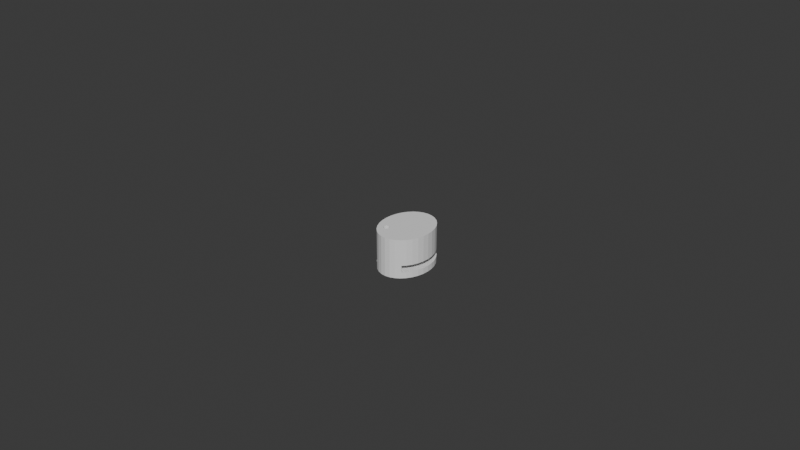 # Source: blend.blend  (saved by Blender 5.0.119; exported with 4.5.12 LTS)
import bpy
from mathutils import Matrix  # noqa: F401  (used for matrix-valued properties, if any)

bpy.ops.wm.read_factory_settings(use_empty=True)
scene = bpy.context.scene
scene.name = 'Scene'

# ---- collections
col_x = bpy.data.collections.new('サンプル'); scene.collection.children.link(col_x)
col_x.hide_render = True
col_sub = bpy.data.collections.new('sub'); scene.collection.children.link(col_sub)
col_sub.hide_render = True

# ---- world
world_world = bpy.data.worlds.new('World'); scene.world = world_world
world_world.use_nodes = True; world_world.node_tree.nodes.clear()
_N = world_world.node_tree.nodes; _L = world_world.node_tree.links
n0 = _N.new('ShaderNodeOutputWorld'); n0.name = 'World Output'; n0.location = (200, 100)
n1 = _N.new('ShaderNodeBackground'); n1.name = 'Background'; n1.location = (-200, 100)
n1.inputs[0].default_value = (0.05088, 0.05088, 0.05088, 1.0)
_L.new(n1.outputs[0], n0.inputs[0])
n0.is_active_output = True
world_world.color = (0.05088, 0.05088, 0.05088)
world_world.sun_shadow_jitter_overblur = 0.0

# ---- meshes
me_cube_003 = bpy.data.meshes.new('Cube.003')
me_cube_003.from_pydata([(-1.0, -1.0, -1.0), (-1.0, -1.0, 1.0), (-1.0, 1.0, -1.0), (-1.0, 1.0, 1.0), (1.0, -1.0, -1.0), (1.0, -1.0, 1.0), (1.0, 1.0, -1.0), (1.0, 1.0, 1.0)], [], [(0, 1, 3, 2), (2, 3, 7, 6), (6, 7, 5, 4), (4, 5, 1, 0), (2, 6, 4, 0), (7, 3, 1, 5)])
_uv = me_cube_003.uv_layers.new(name='UVMap')
_uv.uv.foreach_set('vector', [0.375, 0.0, 0.625, 0.0, 0.625, 0.25, 0.375, 0.25, 0.375, 0.25, 0.625, 0.25, 0.625, 0.5, 0.375, 0.5, 0.375, 0.5, 0.625, 0.5, 0.625, 0.75, 0.375, 0.75, 0.375, 0.75, 0.625, 0.75, 0.625, 1.0, 0.375, 1.0, 0.125, 0.5, 0.375, 0.5, 0.375, 0.75, 0.125, 0.75, 0.625, 0.5, 0.875, 0.5, 0.875, 0.75, 0.625, 0.75])
me_cube_003.update()
me_cylinder_007 = bpy.data.meshes.new('Cylinder.007')
me_cylinder_007.from_pydata([(0.0, 1.0, -1.0), (0.0, 1.0, 1.0), (0.1951, 0.9808, -1.0), (0.1951, 0.9808, 1.0), (0.3827, 0.9239, -1.0), (0.3827, 0.9239, 1.0), (0.5556, 0.8315, -1.0), (0.5556, 0.8315, 1.0), (0.7071, 0.7071, -1.0), (0.7071, 0.7071, 1.0), (0.8315, 0.5556, -1.0), (0.8315, 0.5556, 1.0), (0.9239, 0.3827, -1.0), (0.9239, 0.3827, 1.0), (0.9808, 0.1951, -1.0), (0.9808, 0.1951, 1.0), (1.0, 0.0, -1.0), (1.0, 0.0, 1.0), (0.9808, -0.1951, -1.0), (0.9808, -0.1951, 1.0), (0.9239, -0.3827, -1.0), (0.9239, -0.3827, 1.0), (0.8315, -0.5556, -1.0), (0.8315, -0.5556, 1.0), (0.7071, -0.7071, -1.0), (0.7071, -0.7071, 1.0), (0.5556, -0.8315, -1.0), (0.5556, -0.8315, 1.0), (0.3827, -0.9239, -1.0), (0.3827, -0.9239, 1.0), (0.1951, -0.9808, -1.0), (0.1951, -0.9808, 1.0), (0.0, -1.0, -1.0), (0.0, -1.0, 1.0), (-0.1951, -0.9808, -1.0), (-0.1951, -0.9808, 1.0), (-0.3827, -0.9239, -1.0), (-0.3827, -0.9239, 1.0), (-0.5556, -0.8315, -1.0), (-0.5556, -0.8315, 1.0), (-0.7071, -0.7071, -1.0), (-0.7071, -0.7071, 1.0), (-0.8315, -0.5556, -1.0), (-0.8315, -0.5556, 1.0), (-0.9239, -0.3827, -1.0), (-0.9239, -0.3827, 1.0), (-0.9808, -0.1951, -1.0), (-0.9808, -0.1951, 1.0), (-1.0, 0.0, -1.0), (-1.0, 0.0, 1.0), (-0.9808, 0.1951, -1.0), (-0.9808, 0.1951, 1.0), (-0.9239, 0.3827, -1.0), (-0.9239, 0.3827, 1.0), (-0.8315, 0.5556, -1.0), (-0.8315, 0.5556, 1.0), (-0.7071, 0.7071, -1.0), (-0.7071, 0.7071, 1.0), (-0.5556, 0.8315, -1.0), (-0.5556, 0.8315, 1.0), (-0.3827, 0.9239, -1.0), (-0.3827, 0.9239, 1.0), (-0.1951, 0.9808, -1.0), (-0.1951, 0.9808, 1.0)], [], [(0, 1, 3, 2), (2, 3, 5, 4), (4, 5, 7, 6), (6, 7, 9, 8), (8, 9, 11, 10), (10, 11, 13, 12), (12, 13, 15, 14), (14, 15, 17, 16), (16, 17, 19, 18), (18, 19, 21, 20), (20, 21, 23, 22), (22, 23, 25, 24), (24, 25, 27, 26), (26, 27, 29, 28), (28, 29, 31, 30), (30, 31, 33, 32), (32, 33, 35, 34), (34, 35, 37, 36), (36, 37, 39, 38), (38, 39, 41, 40), (40, 41, 43, 42), (42, 43, 45, 44), (44, 45, 47, 46), (46, 47, 49, 48), (48, 49, 51, 50), (50, 51, 53, 52), (52, 53, 55, 54), (54, 55, 57, 56), (56, 57, 59, 58), (58, 59, 61, 60), (3, 1, 63, 61, 59, 57, 55, 53, 51, 49, 47, 45, 43, 41, 39, 37, 35, 33, 31, 29, 27, 25, 23, 21, 19, 17, 15, 13, 11, 9, 7, 5), (60, 61, 63, 62), (62, 63, 1, 0), (0, 2, 4, 6, 8, 10, 12, 14, 16, 18, 20, 22, 24, 26, 28, 30, 32, 34, 36, 38, 40, 42, 44, 46, 48, 50, 52, 54, 56, 58, 60, 62)])
_uv = me_cylinder_007.uv_layers.new(name='UVMap')
_uv.uv.foreach_set('vector', [1.0, 0.5, 1.0, 1.0, 0.9688, 1.0, 0.9688, 0.5, 0.9688, 0.5, 0.9688, 1.0, 0.9375, 1.0, 0.9375, 0.5, 0.9375, 0.5, 0.9375, 1.0, 0.9062, 1.0, 0.9062, 0.5, 0.9062, 0.5, 0.9062, 1.0, 0.875, 1.0, 0.875, 0.5, 0.875, 0.5, 0.875, 1.0, 0.8438, 1.0, 0.8438, 0.5, 0.8438, 0.5, 0.8438, 1.0, 0.8125, 1.0, 0.8125, 0.5, 0.8125, 0.5, 0.8125, 1.0, 0.7812, 1.0, 0.7812, 0.5, 0.7812, 0.5, 0.7812, 1.0, 0.75, 1.0, 0.75, 0.5, 0.75, 0.5, 0.75, 1.0, 0.7188, 1.0, 0.7188, 0.5, 0.7188, 0.5, 0.7188, 1.0, 0.6875, 1.0, 0.6875, 0.5, 0.6875, 0.5, 0.6875, 1.0, 0.6562, 1.0, 0.6562, 0.5, 0.6562, 0.5, 0.6562, 1.0, 0.625, 1.0, 0.625, 0.5, 0.625, 0.5, 0.625, 1.0, 0.5938, 1.0, 0.5938, 0.5, 0.5938, 0.5, 0.5938, 1.0, 0.5625, 1.0, 0.5625, 0.5, 0.5625, 0.5, 0.5625, 1.0, 0.5312, 1.0, 0.5312, 0.5, 0.5312, 0.5, 0.5312, 1.0, 0.5, 1.0, 0.5, 0.5, 0.5, 0.5, 0.5, 1.0, 0.4688, 1.0, 0.4688, 0.5, 0.4688, 0.5, 0.4688, 1.0, 0.4375, 1.0, 0.4375, 0.5, 0.4375, 0.5, 0.4375, 1.0, 0.4062, 1.0, 0.4062, 0.5, 0.4062, 0.5, 0.4062, 1.0, 0.375, 1.0, 0.375, 0.5, 0.375, 0.5, 0.375, 1.0, 0.3438, 1.0, 0.3438, 0.5, 0.3438, 0.5, 0.3438, 1.0, 0.3125, 1.0, 0.3125, 0.5, 0.3125, 0.5, 0.3125, 1.0, 0.2812, 1.0, 0.2812, 0.5, 0.2812, 0.5, 0.2812, 1.0, 0.25, 1.0, 0.25, 0.5, 0.25, 0.5, 0.25, 1.0, 0.2188, 1.0, 0.2188, 0.5, 0.2188, 0.5, 0.2188, 1.0, 0.1875, 1.0, 0.1875, 0.5, 0.1875, 0.5, 0.1875, 1.0, 0.1562, 1.0, 0.1562, 0.5, 0.1562, 0.5, 0.1562, 1.0, 0.125, 1.0, 0.125, 0.5, 0.125, 0.5, 0.125, 1.0, 0.09375, 1.0, 0.09375, 0.5, 0.09375, 0.5, 0.09375, 1.0, 0.0625, 1.0, 0.0625, 0.5, 0.2968, 0.4854, 0.25, 0.49, 0.2032, 0.4854, 0.1582, 0.4717, 0.1167, 0.4496, 0.08029, 0.4197, 0.05045, 0.3833, 0.02827, 0.3418, 0.01461, 0.2968, 0.01, 0.25, 0.01461, 0.2032, 0.02827, 0.1582, 0.05045, 0.1167, 0.08029, 0.08029, 0.1167, 0.05045, 0.1582, 0.02827, 0.2032, 0.01461, 0.25, 0.01, 0.2968, 0.01461, 0.3418, 0.02827, 0.3833, 0.05045, 0.4197, 0.08029, 0.4496, 0.1167, 0.4717, 0.1582, 0.4854, 0.2032, 0.49, 0.25, 0.4854, 0.2968, 0.4717, 0.3418, 0.4496, 0.3833, 0.4197, 0.4197, 0.3833, 0.4496, 0.3418, 0.4717, 0.0625, 0.5, 0.0625, 1.0, 0.03125, 1.0, 0.03125, 0.5, 0.03125, 0.5, 0.03125, 1.0, 0.0, 1.0, 0.0, 0.5, 0.75, 0.49, 0.7968, 0.4854, 0.8418, 0.4717, 0.8833, 0.4496, 0.9197, 0.4197, 0.9496, 0.3833, 0.9717, 0.3418, 0.9854, 0.2968, 0.99, 0.25, 0.9854, 0.2032, 0.9717, 0.1582, 0.9496, 0.1167, 0.9197, 0.08029, 0.8833, 0.05045, 0.8418, 0.02827, 0.7968, 0.01461, 0.75, 0.01, 0.7032, 0.01461, 0.6582, 0.02827, 0.6167, 0.05045, 0.5803, 0.08029, 0.5504, 0.1167, 0.5283, 0.1582, 0.5146, 0.2032, 0.51, 0.25, 0.5146, 0.2968, 0.5283, 0.3418, 0.5504, 0.3833, 0.5803, 0.4197, 0.6167, 0.4496, 0.6582, 0.4717, 0.7032, 0.4854])
me_cylinder_007.update()
me_cube_001 = bpy.data.meshes.new('Cube.001')
me_cube_001.from_pydata([(-1.0, -1.0, -1.0), (-1.0, -1.0, 1.0), (-1.0, 1.0, -1.0), (-1.0, 1.0, 1.0), (1.0, -1.0, -1.0), (1.0, -1.0, 1.0), (1.0, 1.0, -1.0), (1.0, 1.0, 1.0)], [], [(0, 1, 3, 2), (2, 3, 7, 6), (6, 7, 5, 4), (4, 5, 1, 0), (2, 6, 4, 0), (7, 3, 1, 5)])
_uv = me_cube_001.uv_layers.new(name='UVMap')
_uv.uv.foreach_set('vector', [0.375, 0.0, 0.625, 0.0, 0.625, 0.25, 0.375, 0.25, 0.375, 0.25, 0.625, 0.25, 0.625, 0.5, 0.375, 0.5, 0.375, 0.5, 0.625, 0.5, 0.625, 0.75, 0.375, 0.75, 0.375, 0.75, 0.625, 0.75, 0.625, 1.0, 0.375, 1.0, 0.125, 0.5, 0.375, 0.5, 0.375, 0.75, 0.125, 0.75, 0.625, 0.5, 0.875, 0.5, 0.875, 0.75, 0.625, 0.75])
me_cube_001.update()
me_cylinder = bpy.data.meshes.new('Cylinder')
me_cylinder.from_pydata([(0.0, 0.003175, -0.0011), (0.0, 0.003175, 0.0011), (0.00275, 0.001588, -0.0011), (0.00275, 0.001588, 0.0011), (0.00275, -0.001588, -0.0011), (0.00275, -0.001588, 0.0011), (0.0, -0.003175, -0.0011), (0.0, -0.003175, 0.0011), (-0.00275, -0.001588, -0.0011), (-0.00275, -0.001588, 0.0011), (-0.00275, 0.001588, -0.0011), (-0.00275, 0.001588, 0.0011)], [], [(0, 1, 3, 2), (2, 3, 5, 4), (4, 5, 7, 6), (6, 7, 9, 8), (3, 1, 11, 9, 7, 5), (8, 9, 11, 10), (10, 11, 1, 0), (0, 2, 4, 6, 8, 10)])
_uv = me_cylinder.uv_layers.new(name='UVMap')
_uv.uv.foreach_set('vector', [1.0, 0.5, 1.0, 1.0, 0.8333, 1.0, 0.8333, 0.5, 0.8333, 0.5, 0.8333, 1.0, 0.6667, 1.0, 0.6667, 0.5, 0.6667, 0.5, 0.6667, 1.0, 0.5, 1.0, 0.5, 0.5, 0.5, 0.5, 0.5, 1.0, 0.3333, 1.0, 0.3333, 0.5, 0.4578, 0.37, 0.25, 0.49, 0.04215, 0.37, 0.04215, 0.13, 0.25, 0.01, 0.4578, 0.13, 0.3333, 0.5, 0.3333, 1.0, 0.1667, 1.0, 0.1667, 0.5, 0.1667, 0.5, 0.1667, 1.0, -8.941e-08, 1.0, -8.941e-08, 0.5, 0.75, 0.49, 0.9578, 0.37, 0.9578, 0.13, 0.75, 0.01, 0.5422, 0.13, 0.5422, 0.37])
me_cylinder.update()
me_cylinder_001 = bpy.data.meshes.new('Cylinder.001')
me_cylinder_001.from_pydata([(0.0, 0.001375, -0.0025), (0.0, 0.001375, 0.0025), (0.0002682, 0.001349, -0.0025), (0.0002682, 0.001349, 0.0025), (0.0005262, 0.00127, -0.0025), (0.0005262, 0.00127, 0.0025), (0.0007639, 0.001143, -0.0025), (0.0007639, 0.001143, 0.0025), (0.0009723, 0.0009723, -0.0025), (0.0009723, 0.0009723, 0.0025), (0.001143, 0.0007639, -0.0025), (0.001143, 0.0007639, 0.0025), (0.00127, 0.0005262, -0.0025), (0.00127, 0.0005262, 0.0025), (0.001349, 0.0002682, -0.0025), (0.001349, 0.0002682, 0.0025), (0.001375, 0.0, -0.0025), (0.001375, 0.0, 0.0025), (0.001349, -0.0002682, -0.0025), (0.001349, -0.0002682, 0.0025), (0.00127, -0.0005262, -0.0025), (0.00127, -0.0005262, 0.0025), (0.001143, -0.0007639, -0.0025), (0.001143, -0.0007639, 0.0025), (0.0009723, -0.0009723, -0.0025), (0.0009723, -0.0009723, 0.0025), (0.0007639, -0.001143, -0.0025), (0.0007639, -0.001143, 0.0025), (0.0005262, -0.00127, -0.0025), (0.0005262, -0.00127, 0.0025), (0.0002682, -0.001349, -0.0025), (0.0002682, -0.001349, 0.0025), (0.0, -0.001375, -0.0025), (0.0, -0.001375, 0.0025), (-0.0002682, -0.001349, -0.0025), (-0.0002682, -0.001349, 0.0025), (-0.0005262, -0.00127, -0.0025), (-0.0005262, -0.00127, 0.0025), (-0.0007639, -0.001143, -0.0025), (-0.0007639, -0.001143, 0.0025), (-0.0009723, -0.0009723, -0.0025), (-0.0009723, -0.0009723, 0.0025), (-0.001143, -0.0007639, -0.0025), (-0.001143, -0.0007639, 0.0025), (-0.00127, -0.0005262, -0.0025), (-0.00127, -0.0005262, 0.0025), (-0.001349, -0.0002682, -0.0025), (-0.001349, -0.0002682, 0.0025), (-0.001375, 0.0, -0.0025), (-0.001375, 0.0, 0.0025), (-0.001349, 0.0002682, -0.0025), (-0.001349, 0.0002682, 0.0025), (-0.00127, 0.0005262, -0.0025), (-0.00127, 0.0005262, 0.0025), (-0.001143, 0.0007639, -0.0025), (-0.001143, 0.0007639, 0.0025), (-0.0009723, 0.0009723, -0.0025), (-0.0009723, 0.0009723, 0.0025), (-0.0007639, 0.001143, -0.0025), (-0.0007639, 0.001143, 0.0025), (-0.0005262, 0.00127, -0.0025), (-0.0005262, 0.00127, 0.0025), (-0.0002682, 0.001349, -0.0025), (-0.0002682, 0.001349, 0.0025)], [], [(0, 1, 3, 2), (2, 3, 5, 4), (4, 5, 7, 6), (6, 7, 9, 8), (8, 9, 11, 10), (10, 11, 13, 12), (12, 13, 15, 14), (14, 15, 17, 16), (16, 17, 19, 18), (18, 19, 21, 20), (20, 21, 23, 22), (22, 23, 25, 24), (24, 25, 27, 26), (26, 27, 29, 28), (28, 29, 31, 30), (30, 31, 33, 32), (32, 33, 35, 34), (34, 35, 37, 36), (36, 37, 39, 38), (38, 39, 41, 40), (40, 41, 43, 42), (42, 43, 45, 44), (44, 45, 47, 46), (46, 47, 49, 48), (48, 49, 51, 50), (50, 51, 53, 52), (52, 53, 55, 54), (54, 55, 57, 56), (56, 57, 59, 58), (58, 59, 61, 60), (3, 1, 63, 61, 59, 57, 55, 53, 51, 49, 47, 45, 43, 41, 39, 37, 35, 33, 31, 29, 27, 25, 23, 21, 19, 17, 15, 13, 11, 9, 7, 5), (60, 61, 63, 62), (62, 63, 1, 0), (0, 2, 4, 6, 8, 10, 12, 14, 16, 18, 20, 22, 24, 26, 28, 30, 32, 34, 36, 38, 40, 42, 44, 46, 48, 50, 52, 54, 56, 58, 60, 62)])
_uv = me_cylinder_001.uv_layers.new(name='UVMap')
_uv.uv.foreach_set('vector', [1.0, 0.5, 1.0, 1.0, 0.9688, 1.0, 0.9688, 0.5, 0.9688, 0.5, 0.9688, 1.0, 0.9375, 1.0, 0.9375, 0.5, 0.9375, 0.5, 0.9375, 1.0, 0.9062, 1.0, 0.9062, 0.5, 0.9062, 0.5, 0.9062, 1.0, 0.875, 1.0, 0.875, 0.5, 0.875, 0.5, 0.875, 1.0, 0.8438, 1.0, 0.8438, 0.5, 0.8438, 0.5, 0.8438, 1.0, 0.8125, 1.0, 0.8125, 0.5, 0.8125, 0.5, 0.8125, 1.0, 0.7812, 1.0, 0.7812, 0.5, 0.7812, 0.5, 0.7812, 1.0, 0.75, 1.0, 0.75, 0.5, 0.75, 0.5, 0.75, 1.0, 0.7188, 1.0, 0.7188, 0.5, 0.7188, 0.5, 0.7188, 1.0, 0.6875, 1.0, 0.6875, 0.5, 0.6875, 0.5, 0.6875, 1.0, 0.6562, 1.0, 0.6562, 0.5, 0.6562, 0.5, 0.6562, 1.0, 0.625, 1.0, 0.625, 0.5, 0.625, 0.5, 0.625, 1.0, 0.5938, 1.0, 0.5938, 0.5, 0.5938, 0.5, 0.5938, 1.0, 0.5625, 1.0, 0.5625, 0.5, 0.5625, 0.5, 0.5625, 1.0, 0.5312, 1.0, 0.5312, 0.5, 0.5312, 0.5, 0.5312, 1.0, 0.5, 1.0, 0.5, 0.5, 0.5, 0.5, 0.5, 1.0, 0.4688, 1.0, 0.4688, 0.5, 0.4688, 0.5, 0.4688, 1.0, 0.4375, 1.0, 0.4375, 0.5, 0.4375, 0.5, 0.4375, 1.0, 0.4062, 1.0, 0.4062, 0.5, 0.4062, 0.5, 0.4062, 1.0, 0.375, 1.0, 0.375, 0.5, 0.375, 0.5, 0.375, 1.0, 0.3438, 1.0, 0.3438, 0.5, 0.3438, 0.5, 0.3438, 1.0, 0.3125, 1.0, 0.3125, 0.5, 0.3125, 0.5, 0.3125, 1.0, 0.2812, 1.0, 0.2812, 0.5, 0.2812, 0.5, 0.2812, 1.0, 0.25, 1.0, 0.25, 0.5, 0.25, 0.5, 0.25, 1.0, 0.2188, 1.0, 0.2188, 0.5, 0.2188, 0.5, 0.2188, 1.0, 0.1875, 1.0, 0.1875, 0.5, 0.1875, 0.5, 0.1875, 1.0, 0.1562, 1.0, 0.1562, 0.5, 0.1562, 0.5, 0.1562, 1.0, 0.125, 1.0, 0.125, 0.5, 0.125, 0.5, 0.125, 1.0, 0.09375, 1.0, 0.09375, 0.5, 0.09375, 0.5, 0.09375, 1.0, 0.0625, 1.0, 0.0625, 0.5, 0.2968, 0.4854, 0.25, 0.49, 0.2032, 0.4854, 0.1582, 0.4717, 0.1167, 0.4496, 0.08029, 0.4197, 0.05045, 0.3833, 0.02827, 0.3418, 0.01461, 0.2968, 0.01, 0.25, 0.01461, 0.2032, 0.02827, 0.1582, 0.05045, 0.1167, 0.08029, 0.08029, 0.1167, 0.05045, 0.1582, 0.02827, 0.2032, 0.01461, 0.25, 0.01, 0.2968, 0.01461, 0.3418, 0.02827, 0.3833, 0.05045, 0.4197, 0.08029, 0.4496, 0.1167, 0.4717, 0.1582, 0.4854, 0.2032, 0.49, 0.25, 0.4854, 0.2968, 0.4717, 0.3418, 0.4496, 0.3833, 0.4197, 0.4197, 0.3833, 0.4496, 0.3418, 0.4717, 0.0625, 0.5, 0.0625, 1.0, 0.03125, 1.0, 0.03125, 0.5, 0.03125, 0.5, 0.03125, 1.0, 0.0, 1.0, 0.0, 0.5, 0.75, 0.49, 0.7968, 0.4854, 0.8418, 0.4717, 0.8833, 0.4496, 0.9197, 0.4197, 0.9496, 0.3833, 0.9717, 0.3418, 0.9854, 0.2968, 0.99, 0.25, 0.9854, 0.2032, 0.9717, 0.1582, 0.9496, 0.1167, 0.9197, 0.08029, 0.8833, 0.05045, 0.8418, 0.02827, 0.7968, 0.01461, 0.75, 0.01, 0.7032, 0.01461, 0.6582, 0.02827, 0.6167, 0.05045, 0.5803, 0.08029, 0.5504, 0.1167, 0.5283, 0.1582, 0.5146, 0.2032, 0.51, 0.25, 0.5146, 0.2968, 0.5283, 0.3418, 0.5504, 0.3833, 0.5803, 0.4197, 0.6167, 0.4496, 0.6582, 0.4717, 0.7032, 0.4854])
me_cylinder_001.update()
me_cylinder_002 = bpy.data.meshes.new('Cylinder.002')
me_cylinder_002.from_pydata([(0.0, 1.0, -1.0), (0.0, 1.0, 1.0), (0.1951, 0.9808, -1.0), (0.1951, 0.9808, 1.0), (0.3827, 0.9239, -1.0), (0.3827, 0.9239, 1.0), (0.5556, 0.8315, -1.0), (0.5556, 0.8315, 1.0), (0.7071, 0.7071, -1.0), (0.7071, 0.7071, 1.0), (0.8315, 0.5556, -1.0), (0.8315, 0.5556, 1.0), (0.9239, 0.3827, -1.0), (0.9239, 0.3827, 1.0), (0.9808, 0.1951, -1.0), (0.9808, 0.1951, 1.0), (1.0, 0.0, -1.0), (1.0, 0.0, 1.0), (0.9808, -0.1951, -1.0), (0.9808, -0.1951, 1.0), (0.9239, -0.3827, -1.0), (0.9239, -0.3827, 1.0), (0.8315, -0.5556, -1.0), (0.8315, -0.5556, 1.0), (0.7071, -0.7071, -1.0), (0.7071, -0.7071, 1.0), (0.5556, -0.8315, -1.0), (0.5556, -0.8315, 1.0), (0.3827, -0.9239, -1.0), (0.3827, -0.9239, 1.0), (0.1951, -0.9808, -1.0), (0.1951, -0.9808, 1.0), (0.0, -1.0, -1.0), (0.0, -1.0, 1.0), (-0.1951, -0.9808, -1.0), (-0.1951, -0.9808, 1.0), (-0.3827, -0.9239, -1.0), (-0.3827, -0.9239, 1.0), (-0.5556, -0.8315, -1.0), (-0.5556, -0.8315, 1.0), (-0.7071, -0.7071, -1.0), (-0.7071, -0.7071, 1.0), (-0.8315, -0.5556, -1.0), (-0.8315, -0.5556, 1.0), (-0.9239, -0.3827, -1.0), (-0.9239, -0.3827, 1.0), (-0.9808, -0.1951, -1.0), (-0.9808, -0.1951, 1.0), (-1.0, 0.0, -1.0), (-1.0, 0.0, 1.0), (-0.9808, 0.1951, -1.0), (-0.9808, 0.1951, 1.0), (-0.9239, 0.3827, -1.0), (-0.9239, 0.3827, 1.0), (-0.8315, 0.5556, -1.0), (-0.8315, 0.5556, 1.0), (-0.7071, 0.7071, -1.0), (-0.7071, 0.7071, 1.0), (-0.5556, 0.8315, -1.0), (-0.5556, 0.8315, 1.0), (-0.3827, 0.9239, -1.0), (-0.3827, 0.9239, 1.0), (-0.1951, 0.9808, -1.0), (-0.1951, 0.9808, 1.0)], [], [(0, 1, 3, 2), (2, 3, 5, 4), (4, 5, 7, 6), (6, 7, 9, 8), (8, 9, 11, 10), (10, 11, 13, 12), (12, 13, 15, 14), (14, 15, 17, 16), (16, 17, 19, 18), (18, 19, 21, 20), (20, 21, 23, 22), (22, 23, 25, 24), (24, 25, 27, 26), (26, 27, 29, 28), (28, 29, 31, 30), (30, 31, 33, 32), (32, 33, 35, 34), (34, 35, 37, 36), (36, 37, 39, 38), (38, 39, 41, 40), (40, 41, 43, 42), (42, 43, 45, 44), (44, 45, 47, 46), (46, 47, 49, 48), (48, 49, 51, 50), (50, 51, 53, 52), (52, 53, 55, 54), (54, 55, 57, 56), (56, 57, 59, 58), (58, 59, 61, 60), (3, 1, 63, 61, 59, 57, 55, 53, 51, 49, 47, 45, 43, 41, 39, 37, 35, 33, 31, 29, 27, 25, 23, 21, 19, 17, 15, 13, 11, 9, 7, 5), (60, 61, 63, 62), (62, 63, 1, 0), (0, 2, 4, 6, 8, 10, 12, 14, 16, 18, 20, 22, 24, 26, 28, 30, 32, 34, 36, 38, 40, 42, 44, 46, 48, 50, 52, 54, 56, 58, 60, 62)])
_uv = me_cylinder_002.uv_layers.new(name='UVMap')
_uv.uv.foreach_set('vector', [1.0, 0.5, 1.0, 1.0, 0.9688, 1.0, 0.9688, 0.5, 0.9688, 0.5, 0.9688, 1.0, 0.9375, 1.0, 0.9375, 0.5, 0.9375, 0.5, 0.9375, 1.0, 0.9062, 1.0, 0.9062, 0.5, 0.9062, 0.5, 0.9062, 1.0, 0.875, 1.0, 0.875, 0.5, 0.875, 0.5, 0.875, 1.0, 0.8438, 1.0, 0.8438, 0.5, 0.8438, 0.5, 0.8438, 1.0, 0.8125, 1.0, 0.8125, 0.5, 0.8125, 0.5, 0.8125, 1.0, 0.7812, 1.0, 0.7812, 0.5, 0.7812, 0.5, 0.7812, 1.0, 0.75, 1.0, 0.75, 0.5, 0.75, 0.5, 0.75, 1.0, 0.7188, 1.0, 0.7188, 0.5, 0.7188, 0.5, 0.7188, 1.0, 0.6875, 1.0, 0.6875, 0.5, 0.6875, 0.5, 0.6875, 1.0, 0.6562, 1.0, 0.6562, 0.5, 0.6562, 0.5, 0.6562, 1.0, 0.625, 1.0, 0.625, 0.5, 0.625, 0.5, 0.625, 1.0, 0.5938, 1.0, 0.5938, 0.5, 0.5938, 0.5, 0.5938, 1.0, 0.5625, 1.0, 0.5625, 0.5, 0.5625, 0.5, 0.5625, 1.0, 0.5312, 1.0, 0.5312, 0.5, 0.5312, 0.5, 0.5312, 1.0, 0.5, 1.0, 0.5, 0.5, 0.5, 0.5, 0.5, 1.0, 0.4688, 1.0, 0.4688, 0.5, 0.4688, 0.5, 0.4688, 1.0, 0.4375, 1.0, 0.4375, 0.5, 0.4375, 0.5, 0.4375, 1.0, 0.4062, 1.0, 0.4062, 0.5, 0.4062, 0.5, 0.4062, 1.0, 0.375, 1.0, 0.375, 0.5, 0.375, 0.5, 0.375, 1.0, 0.3438, 1.0, 0.3438, 0.5, 0.3438, 0.5, 0.3438, 1.0, 0.3125, 1.0, 0.3125, 0.5, 0.3125, 0.5, 0.3125, 1.0, 0.2812, 1.0, 0.2812, 0.5, 0.2812, 0.5, 0.2812, 1.0, 0.25, 1.0, 0.25, 0.5, 0.25, 0.5, 0.25, 1.0, 0.2188, 1.0, 0.2188, 0.5, 0.2188, 0.5, 0.2188, 1.0, 0.1875, 1.0, 0.1875, 0.5, 0.1875, 0.5, 0.1875, 1.0, 0.1562, 1.0, 0.1562, 0.5, 0.1562, 0.5, 0.1562, 1.0, 0.125, 1.0, 0.125, 0.5, 0.125, 0.5, 0.125, 1.0, 0.09375, 1.0, 0.09375, 0.5, 0.09375, 0.5, 0.09375, 1.0, 0.0625, 1.0, 0.0625, 0.5, 0.2968, 0.4854, 0.25, 0.49, 0.2032, 0.4854, 0.1582, 0.4717, 0.1167, 0.4496, 0.08029, 0.4197, 0.05045, 0.3833, 0.02827, 0.3418, 0.01461, 0.2968, 0.01, 0.25, 0.01461, 0.2032, 0.02827, 0.1582, 0.05045, 0.1167, 0.08029, 0.08029, 0.1167, 0.05045, 0.1582, 0.02827, 0.2032, 0.01461, 0.25, 0.01, 0.2968, 0.01461, 0.3418, 0.02827, 0.3833, 0.05045, 0.4197, 0.08029, 0.4496, 0.1167, 0.4717, 0.1582, 0.4854, 0.2032, 0.49, 0.25, 0.4854, 0.2968, 0.4717, 0.3418, 0.4496, 0.3833, 0.4197, 0.4197, 0.3833, 0.4496, 0.3418, 0.4717, 0.0625, 0.5, 0.0625, 1.0, 0.03125, 1.0, 0.03125, 0.5, 0.03125, 0.5, 0.03125, 1.0, 0.0, 1.0, 0.0, 0.5, 0.75, 0.49, 0.7968, 0.4854, 0.8418, 0.4717, 0.8833, 0.4496, 0.9197, 0.4197, 0.9496, 0.3833, 0.9717, 0.3418, 0.9854, 0.2968, 0.99, 0.25, 0.9854, 0.2032, 0.9717, 0.1582, 0.9496, 0.1167, 0.9197, 0.08029, 0.8833, 0.05045, 0.8418, 0.02827, 0.7968, 0.01461, 0.75, 0.01, 0.7032, 0.01461, 0.6582, 0.02827, 0.6167, 0.05045, 0.5803, 0.08029, 0.5504, 0.1167, 0.5283, 0.1582, 0.5146, 0.2032, 0.51, 0.25, 0.5146, 0.2968, 0.5283, 0.3418, 0.5504, 0.3833, 0.5803, 0.4197, 0.6167, 0.4496, 0.6582, 0.4717, 0.7032, 0.4854])
me_cylinder_002.update()
me_cube_002 = bpy.data.meshes.new('Cube.002')
me_cube_002.from_pydata([(-0.01, -0.01, -0.01), (-0.01, -0.01, 0.01), (-0.01, 0.01, -0.01), (-0.01, 0.01, 0.01), (0.01, -0.01, -0.01), (0.01, -0.01, 0.01), (0.01, 0.01, -0.01), (0.01, 0.01, 0.01)], [], [(0, 1, 3, 2), (2, 3, 7, 6), (6, 7, 5, 4), (4, 5, 1, 0), (2, 6, 4, 0), (7, 3, 1, 5)])
_uv = me_cube_002.uv_layers.new(name='UVMap')
_uv.uv.foreach_set('vector', [0.375, 0.0, 0.625, 0.0, 0.625, 0.25, 0.375, 0.25, 0.375, 0.25, 0.625, 0.25, 0.625, 0.5, 0.375, 0.5, 0.375, 0.5, 0.625, 0.5, 0.625, 0.75, 0.375, 0.75, 0.375, 0.75, 0.625, 0.75, 0.625, 1.0, 0.375, 1.0, 0.125, 0.5, 0.375, 0.5, 0.375, 0.75, 0.125, 0.75, 0.625, 0.5, 0.875, 0.5, 0.875, 0.75, 0.625, 0.75])
me_cube_002.update()
me_cylinder_011 = bpy.data.meshes.new('Cylinder.011')
me_cylinder_011.from_pydata([(0.0, 1.0, -1.0), (0.0, 1.0, 1.0), (0.1951, 0.9808, -1.0), (0.1951, 0.9808, 1.0), (0.3827, 0.9239, -1.0), (0.3827, 0.9239, 1.0), (0.5556, 0.8315, -1.0), (0.5556, 0.8315, 1.0), (0.7071, 0.7071, -1.0), (0.7071, 0.7071, 1.0), (0.8315, 0.5556, -1.0), (0.8315, 0.5556, 1.0), (0.9239, 0.3827, -1.0), (0.9239, 0.3827, 1.0), (0.9808, 0.1951, -1.0), (0.9808, 0.1951, 1.0), (1.0, 0.0, -1.0), (1.0, 0.0, 1.0), (0.9808, -0.1951, -1.0), (0.9808, -0.1951, 1.0), (0.9239, -0.3827, -1.0), (0.9239, -0.3827, 1.0), (0.8315, -0.5556, -1.0), (0.8315, -0.5556, 1.0), (0.7071, -0.7071, -1.0), (0.7071, -0.7071, 1.0), (0.5556, -0.8315, -1.0), (0.5556, -0.8315, 1.0), (0.3827, -0.9239, -1.0), (0.3827, -0.9239, 1.0), (0.1951, -0.9808, -1.0), (0.1951, -0.9808, 1.0), (0.0, -1.0, -1.0), (0.0, -1.0, 1.0), (-0.1951, -0.9808, -1.0), (-0.1951, -0.9808, 1.0), (-0.3827, -0.9239, -1.0), (-0.3827, -0.9239, 1.0), (-0.5556, -0.8315, -1.0), (-0.5556, -0.8315, 1.0), (-0.7071, -0.7071, -1.0), (-0.7071, -0.7071, 1.0), (-0.8315, -0.5556, -1.0), (-0.8315, -0.5556, 1.0), (-0.9239, -0.3827, -1.0), (-0.9239, -0.3827, 1.0), (-0.9808, -0.1951, -1.0), (-0.9808, -0.1951, 1.0), (-1.0, 0.0, -1.0), (-1.0, 0.0, 1.0), (-0.9808, 0.1951, -1.0), (-0.9808, 0.1951, 1.0), (-0.9239, 0.3827, -1.0), (-0.9239, 0.3827, 1.0), (-0.8315, 0.5556, -1.0), (-0.8315, 0.5556, 1.0), (-0.7071, 0.7071, -1.0), (-0.7071, 0.7071, 1.0), (-0.5556, 0.8315, -1.0), (-0.5556, 0.8315, 1.0), (-0.3827, 0.9239, -1.0), (-0.3827, 0.9239, 1.0), (-0.1951, 0.9808, -1.0), (-0.1951, 0.9808, 1.0)], [], [(0, 1, 3, 2), (2, 3, 5, 4), (4, 5, 7, 6), (6, 7, 9, 8), (8, 9, 11, 10), (10, 11, 13, 12), (12, 13, 15, 14), (14, 15, 17, 16), (16, 17, 19, 18), (18, 19, 21, 20), (20, 21, 23, 22), (22, 23, 25, 24), (24, 25, 27, 26), (26, 27, 29, 28), (28, 29, 31, 30), (30, 31, 33, 32), (32, 33, 35, 34), (34, 35, 37, 36), (36, 37, 39, 38), (38, 39, 41, 40), (40, 41, 43, 42), (42, 43, 45, 44), (44, 45, 47, 46), (46, 47, 49, 48), (48, 49, 51, 50), (50, 51, 53, 52), (52, 53, 55, 54), (54, 55, 57, 56), (56, 57, 59, 58), (58, 59, 61, 60), (3, 1, 63, 61, 59, 57, 55, 53, 51, 49, 47, 45, 43, 41, 39, 37, 35, 33, 31, 29, 27, 25, 23, 21, 19, 17, 15, 13, 11, 9, 7, 5), (60, 61, 63, 62), (62, 63, 1, 0), (0, 2, 4, 6, 8, 10, 12, 14, 16, 18, 20, 22, 24, 26, 28, 30, 32, 34, 36, 38, 40, 42, 44, 46, 48, 50, 52, 54, 56, 58, 60, 62)])
_uv = me_cylinder_011.uv_layers.new(name='UVMap')
_uv.uv.foreach_set('vector', [1.0, 0.5, 1.0, 1.0, 0.9688, 1.0, 0.9688, 0.5, 0.9688, 0.5, 0.9688, 1.0, 0.9375, 1.0, 0.9375, 0.5, 0.9375, 0.5, 0.9375, 1.0, 0.9062, 1.0, 0.9062, 0.5, 0.9062, 0.5, 0.9062, 1.0, 0.875, 1.0, 0.875, 0.5, 0.875, 0.5, 0.875, 1.0, 0.8438, 1.0, 0.8438, 0.5, 0.8438, 0.5, 0.8438, 1.0, 0.8125, 1.0, 0.8125, 0.5, 0.8125, 0.5, 0.8125, 1.0, 0.7812, 1.0, 0.7812, 0.5, 0.7812, 0.5, 0.7812, 1.0, 0.75, 1.0, 0.75, 0.5, 0.75, 0.5, 0.75, 1.0, 0.7188, 1.0, 0.7188, 0.5, 0.7188, 0.5, 0.7188, 1.0, 0.6875, 1.0, 0.6875, 0.5, 0.6875, 0.5, 0.6875, 1.0, 0.6562, 1.0, 0.6562, 0.5, 0.6562, 0.5, 0.6562, 1.0, 0.625, 1.0, 0.625, 0.5, 0.625, 0.5, 0.625, 1.0, 0.5938, 1.0, 0.5938, 0.5, 0.5938, 0.5, 0.5938, 1.0, 0.5625, 1.0, 0.5625, 0.5, 0.5625, 0.5, 0.5625, 1.0, 0.5312, 1.0, 0.5312, 0.5, 0.5312, 0.5, 0.5312, 1.0, 0.5, 1.0, 0.5, 0.5, 0.5, 0.5, 0.5, 1.0, 0.4688, 1.0, 0.4688, 0.5, 0.4688, 0.5, 0.4688, 1.0, 0.4375, 1.0, 0.4375, 0.5, 0.4375, 0.5, 0.4375, 1.0, 0.4062, 1.0, 0.4062, 0.5, 0.4062, 0.5, 0.4062, 1.0, 0.375, 1.0, 0.375, 0.5, 0.375, 0.5, 0.375, 1.0, 0.3438, 1.0, 0.3438, 0.5, 0.3438, 0.5, 0.3438, 1.0, 0.3125, 1.0, 0.3125, 0.5, 0.3125, 0.5, 0.3125, 1.0, 0.2812, 1.0, 0.2812, 0.5, 0.2812, 0.5, 0.2812, 1.0, 0.25, 1.0, 0.25, 0.5, 0.25, 0.5, 0.25, 1.0, 0.2188, 1.0, 0.2188, 0.5, 0.2188, 0.5, 0.2188, 1.0, 0.1875, 1.0, 0.1875, 0.5, 0.1875, 0.5, 0.1875, 1.0, 0.1562, 1.0, 0.1562, 0.5, 0.1562, 0.5, 0.1562, 1.0, 0.125, 1.0, 0.125, 0.5, 0.125, 0.5, 0.125, 1.0, 0.09375, 1.0, 0.09375, 0.5, 0.09375, 0.5, 0.09375, 1.0, 0.0625, 1.0, 0.0625, 0.5, 0.2968, 0.4854, 0.25, 0.49, 0.2032, 0.4854, 0.1582, 0.4717, 0.1167, 0.4496, 0.08029, 0.4197, 0.05045, 0.3833, 0.02827, 0.3418, 0.01461, 0.2968, 0.01, 0.25, 0.01461, 0.2032, 0.02827, 0.1582, 0.05045, 0.1167, 0.08029, 0.08029, 0.1167, 0.05045, 0.1582, 0.02827, 0.2032, 0.01461, 0.25, 0.01, 0.2968, 0.01461, 0.3418, 0.02827, 0.3833, 0.05045, 0.4197, 0.08029, 0.4496, 0.1167, 0.4717, 0.1582, 0.4854, 0.2032, 0.49, 0.25, 0.4854, 0.2968, 0.4717, 0.3418, 0.4496, 0.3833, 0.4197, 0.4197, 0.3833, 0.4496, 0.3418, 0.4717, 0.0625, 0.5, 0.0625, 1.0, 0.03125, 1.0, 0.03125, 0.5, 0.03125, 0.5, 0.03125, 1.0, 0.0, 1.0, 0.0, 0.5, 0.75, 0.49, 0.7968, 0.4854, 0.8418, 0.4717, 0.8833, 0.4496, 0.9197, 0.4197, 0.9496, 0.3833, 0.9717, 0.3418, 0.9854, 0.2968, 0.99, 0.25, 0.9854, 0.2032, 0.9717, 0.1582, 0.9496, 0.1167, 0.9197, 0.08029, 0.8833, 0.05045, 0.8418, 0.02827, 0.7968, 0.01461, 0.75, 0.01, 0.7032, 0.01461, 0.6582, 0.02827, 0.6167, 0.05045, 0.5803, 0.08029, 0.5504, 0.1167, 0.5283, 0.1582, 0.5146, 0.2032, 0.51, 0.25, 0.5146, 0.2968, 0.5283, 0.3418, 0.5504, 0.3833, 0.5803, 0.4197, 0.6167, 0.4496, 0.6582, 0.4717, 0.7032, 0.4854])
me_cylinder_011.update()
me_001 = bpy.data.meshes.new('ピン.001')
me_001.from_pydata([(0.0, 0.005, 0.0015), (0.0, 0.005, -0.0015), (0.0, 0.001, -0.0015), (0.0, 0.001, 0.0015), (0.0, -0.002, -0.0015), (0.0, -0.002, 0.0015), (0.0, -0.001, 0.0015), (0.0, -0.001, -0.0015), (0.00145, 0.005, 0.0015), (0.00145, 0.005, -0.0015), (0.006, -0.0001073, -0.0005394), (0.006, -0.0002105, -0.0005081), (0.006, -0.002, -0.0015), (0.006, -0.002, 0.0015), (0.006, -0.0002105, 0.0005081), (0.006, -0.0001073, 0.0005394), (0.006, 1.164e-10, 0.00055), (0.006, 0.003437, -0.0015), (0.006, 1.164e-10, -0.00055), (0.006, 0.003437, 0.0015), (0.006, 0.0001073, 0.0005394), (0.006, 0.0001073, -0.0005394), (0.006, 0.0002105, -0.0005081), (0.006, 0.0002105, 0.0005081), (0.006, 0.0003056, 0.0004573), (0.006, 0.0003056, -0.0004573), (0.006, 0.0003889, -0.0003889), (0.006, 0.0003889, 0.0003889), (0.006, 0.0004573, -0.0003056), (0.006, 0.0005081, -0.0002105), (0.006, 0.0004573, 0.0003056), (0.006, 0.0005081, 0.0002105), (0.006, 0.0005394, -0.0001073), (0.006, 0.00055, 0.0), (0.006, 0.0005394, 0.0001073), (0.006, -0.0003056, 0.0004573), (0.006, -0.0003056, -0.0004573), (0.006, -0.0003889, -0.0003889), (0.006, -0.0003889, 0.0003889), (0.006, -0.0004573, 0.0003056), (0.006, -0.0004573, -0.0003056), (0.006, -0.0005081, 0.0002105), (0.006, -0.0005394, 0.0001073), (0.006, -0.0005081, -0.0002105), (0.006, -0.0005394, -0.0001073), (0.006, -0.00055, 0.0), (0.001499, 0.004503, -0.0015), (0.0001171, 0.0009808, -0.0015), (0.001644, 0.004024, -0.0015), (0.0002296, 0.0009239, -0.0015), (0.00188, 0.003583, -0.0015), (0.0003333, 0.0008315, -0.0015), (0.002197, 0.003197, -0.0015), (0.0004243, 0.0007071, -0.0015), (0.002583, 0.00288, -0.0015), (0.0004989, 0.0005556, -0.0015), (0.003024, 0.002644, -0.0015), (0.0005543, 0.0003827, -0.0015), (0.003503, 0.002499, -0.0015), (0.0005885, 0.0001951, -0.0015), (0.004, 0.00245, -0.0015), (0.0006, 1.164e-10, -0.0015), (0.004497, 0.002499, -0.0015), (0.0005885, -0.0001951, -0.0015), (0.004976, 0.002644, -0.0015), (0.0005543, -0.0003827, -0.0015), (0.005417, 0.00288, -0.0015), (0.0004989, -0.0005556, -0.0015), (0.005803, 0.003197, -0.0015), (0.0004243, -0.0007071, -0.0015), (0.0001171, -0.0009808, -0.0015), (0.0003333, -0.0008315, -0.0015), (0.0002296, -0.0009239, -0.0015), (0.0001171, -0.0009808, 0.0015), (0.005803, 0.003197, 0.0015), (0.005417, 0.00288, 0.0015), (0.0002296, -0.0009239, 0.0015), (0.004976, 0.002644, 0.0015), (0.004497, 0.002499, 0.0015), (0.0003333, -0.0008315, 0.0015), (0.0004243, -0.0007071, 0.0015), (0.004, 0.00245, 0.0015), (0.003503, 0.002499, 0.0015), (0.0004989, -0.0005556, 0.0015), (0.0005543, -0.0003827, 0.0015), (0.003024, 0.002644, 0.0015), (0.002583, 0.00288, 0.0015), (0.0005885, -0.0001951, 0.0015), (0.0006, 1.164e-10, 0.0015), (0.002197, 0.003197, 0.0015), (0.00188, 0.003583, 0.0015), (0.0005885, 0.0001951, 0.0015), (0.0005543, 0.0003827, 0.0015), (0.0004989, 0.0005556, 0.0015), (0.001644, 0.004024, 0.0015), (0.0004243, 0.0007071, 0.0015), (0.001499, 0.004503, 0.0015), (0.0003333, 0.0008315, 0.0015), (0.0001171, 0.0009808, 0.0015), (0.0002296, 0.0009239, 0.0015), (0.0005007, 0.00055, 0.0), (0.0005041, 0.0005394, -0.0001073), (0.0005141, 0.0005081, -0.0002105), (0.0005304, 0.0004573, -0.0003056), (0.0005523, 0.0003889, -0.0003889), (0.0005684, 0.0003056, -0.0004573), (0.0005543, 0.0003827, -0.000394), (0.0005857, 0.0002105, -0.0005081), (0.0005937, 0.0001073, -0.0005394), (0.0005885, 0.0001951, -0.0005128), (0.0006, 1.164e-10, -0.00055), (0.0005937, -0.0001073, -0.0005394), (0.0005885, -0.0001951, -0.0005128), (0.0005857, -0.0002105, -0.0005081), (0.0005684, -0.0003056, -0.0004573), (0.0005543, -0.0003827, -0.000394), (0.0005523, -0.0003889, -0.0003889), (0.0005304, -0.0004573, -0.0003056), (0.0005141, -0.0005081, -0.0002105), (0.0005041, -0.0005394, -0.0001073), (0.0005007, -0.00055, 0.0), (0.0005041, -0.0005394, 0.0001073), (0.0005141, -0.0005081, 0.0002105), (0.0005304, -0.0004573, 0.0003056), (0.0005523, -0.0003889, 0.0003889), (0.0005543, -0.0003827, 0.000394), (0.0005684, -0.0003056, 0.0004573), (0.0005857, -0.0002105, 0.0005081), (0.0005885, -0.0001951, 0.0005128), (0.0005937, -0.0001073, 0.0005394), (0.0006, 1.164e-10, 0.00055), (0.0005937, 0.0001073, 0.0005394), (0.0005885, 0.0001951, 0.0005128), (0.0005857, 0.0002105, 0.0005081), (0.0005684, 0.0003056, 0.0004573), (0.0005543, 0.0003827, 0.000394), (0.0005523, 0.0003889, 0.0003889), (0.0005304, 0.0004573, 0.0003056), (0.0005141, 0.0005081, 0.0002105), (0.0005041, 0.0005394, 0.0001073), (0.004, 0.009, -0.0015), (0.004, 0.009, 0.0015), (0.00478, 0.008923, 0.0015), (0.00478, 0.008923, -0.0015), (0.005531, 0.008696, 0.0015), (0.005531, 0.008696, -0.0015), (0.006222, 0.008326, 0.0015), (0.006222, 0.008326, -0.0015), (0.006828, 0.007828, 0.0015), (0.006828, 0.007828, -0.0015), (0.007326, 0.007222, 0.0015), (0.007326, 0.007222, -0.0015), (0.007696, 0.006531, 0.0015), (0.007696, 0.006531, -0.0015), (0.007923, 0.00578, 0.0015), (0.007923, 0.00578, -0.0015), (0.008, 0.005, 0.0015), (0.008, 0.005, -0.0015), (0.007923, 0.00422, 0.0015), (0.007923, 0.00422, -0.0015), (0.007696, 0.003469, 0.0015), (0.007696, 0.003469, -0.0015), (0.007326, 0.002778, 0.0015), (0.007326, 0.002778, -0.0015), (0.006828, 0.002172, 0.0015), (0.006828, 0.002172, -0.0015), (0.006222, 0.001674, 0.0015), (0.006222, 0.001674, -0.0015), (0.005531, 0.001304, 0.0015), (0.005531, 0.001304, -0.0015), (0.00478, 0.001077, 0.0015), (0.00478, 0.001077, -0.0015), (0.004, 0.001, 0.0015), (0.004, 0.001, -0.0015), (0.00322, 0.001077, 0.0015), (0.00322, 0.001077, -0.0015), (0.002469, 0.001304, 0.0015), (0.002469, 0.001304, -0.0015), (0.001778, 0.001674, 0.0015), (0.001778, 0.001674, -0.0015), (0.001172, 0.002172, 0.0015), (0.001172, 0.002172, -0.0015), (0.0006741, 0.002778, 0.0015), (0.0006741, 0.002778, -0.0015), (0.0003045, 0.003469, 0.0015), (0.0003045, 0.003469, -0.0015), (7.686e-05, 0.00422, 0.0015), (7.686e-05, 0.00422, -0.0015), (0.0, 0.005, 0.0015), (0.0, 0.005, -0.0015), (7.686e-05, 0.00578, 0.0015), (7.686e-05, 0.00578, -0.0015), (0.0003045, 0.006531, 0.0015), (0.0003045, 0.006531, -0.0015), (0.0006741, 0.007222, 0.0015), (0.0006741, 0.007222, -0.0015), (0.001172, 0.007828, 0.0015), (0.001172, 0.007828, -0.0015), (0.001778, 0.008326, 0.0015), (0.001778, 0.008326, -0.0015), (0.002469, 0.008696, 0.0015), (0.002469, 0.008696, -0.0015), (0.003503, 0.002499, 0.0015), (0.003024, 0.002644, 0.0015), (0.004976, 0.007356, 0.0015), (0.005417, 0.00712, 0.0015), (0.005803, 0.006803, 0.0015), (0.004, 0.00245, 0.0015), (0.004497, 0.002499, 0.0015), (0.00612, 0.006417, 0.0015), (0.006356, 0.005976, 0.0015), (0.004976, 0.002644, 0.0015), (0.006501, 0.005497, 0.0015), (0.005417, 0.00288, 0.0015), (0.005803, 0.003197, 0.0015), (0.00655, 0.005, 0.0015), (0.006501, 0.004503, 0.0015), (0.00612, 0.003583, 0.0015), (0.006356, 0.004024, 0.0015), (0.004497, 0.007501, 0.0015), (0.00322, 0.008923, 0.0015), (0.002583, 0.00288, 0.0015), (0.002197, 0.003197, 0.0015), (0.004, 0.00755, 0.0015), (0.003503, 0.007501, 0.0015), (0.00188, 0.003583, 0.0015), (0.001644, 0.004024, 0.0015), (0.003024, 0.007356, 0.0015), (0.001499, 0.004503, 0.0015), (0.002583, 0.00712, 0.0015), (0.002197, 0.006803, 0.0015), (0.00145, 0.005, 0.0015), (0.001499, 0.005497, 0.0015), (0.00188, 0.006417, 0.0015), (0.001644, 0.005976, 0.0015), (0.00322, 0.008923, -0.0015), (0.00655, 0.005, -0.0015), (0.006501, 0.005497, -0.0015), (0.001499, 0.004503, -0.0015), (0.001644, 0.004024, -0.0015), (0.00188, 0.003583, -0.0015), (0.006501, 0.004503, -0.0015), (0.006356, 0.004024, -0.0015), (0.002197, 0.003197, -0.0015), (0.002583, 0.00288, -0.0015), (0.00612, 0.003583, -0.0015), (0.003024, 0.002644, -0.0015), (0.005803, 0.003197, -0.0015), (0.005417, 0.00288, -0.0015), (0.003503, 0.002499, -0.0015), (0.004, 0.00245, -0.0015), (0.004976, 0.002644, -0.0015), (0.004497, 0.002499, -0.0015), (0.00145, 0.005, -0.0015), (0.006356, 0.005976, -0.0015), (0.00612, 0.006417, -0.0015), (0.001499, 0.005497, -0.0015), (0.001644, 0.005976, -0.0015), (0.005803, 0.006803, -0.0015), (0.005417, 0.00712, -0.0015), (0.00188, 0.006417, -0.0015), (0.004976, 0.007356, -0.0015), (0.002197, 0.006803, -0.0015), (0.002583, 0.00712, -0.0015), (0.004497, 0.007501, -0.0015), (0.004, 0.00755, -0.0015), (0.003024, 0.007356, -0.0015), (0.003503, 0.007501, -0.0015)], [], [(0, 1, 2), (0, 2, 3), (4, 5, 6), (4, 6, 7), (1, 0, 8), (1, 8, 9), (10, 11, 12), (13, 14, 15), (13, 15, 16), (10, 12, 17), (18, 10, 17), (19, 13, 16), (19, 16, 20), (21, 18, 17), (22, 21, 17), (19, 20, 23), (19, 23, 24), (25, 22, 17), (26, 25, 17), (17, 19, 24), (17, 24, 27), (28, 26, 17), (29, 28, 17), (17, 27, 30), (17, 30, 31), (32, 29, 17), (33, 32, 17), (17, 31, 34), (17, 34, 33), (35, 14, 13), (12, 11, 36), (12, 36, 37), (38, 35, 13), (39, 38, 13), (13, 12, 37), (13, 37, 40), (41, 39, 13), (42, 41, 13), (13, 40, 43), (13, 43, 44), (45, 42, 13), (13, 44, 45), (12, 13, 5), (12, 5, 4), (2, 1, 9), (2, 9, 46), (47, 2, 46), (47, 46, 48), (49, 47, 48), (49, 48, 50), (51, 49, 50), (51, 50, 52), (53, 51, 52), (53, 52, 54), (55, 53, 54), (55, 54, 56), (57, 55, 56), (57, 56, 58), (59, 57, 58), (59, 58, 60), (61, 59, 60), (61, 60, 62), (63, 61, 62), (63, 62, 64), (65, 63, 64), (65, 64, 66), (67, 65, 66), (68, 17, 12), (69, 67, 66), (66, 68, 12), (12, 4, 7), (12, 7, 70), (69, 66, 12), (71, 69, 12), (12, 70, 72), (12, 72, 71), (73, 6, 5), (13, 19, 74), (13, 74, 75), (73, 5, 13), (76, 73, 13), (13, 75, 77), (13, 77, 78), (79, 76, 13), (80, 79, 13), (13, 78, 81), (13, 81, 82), (83, 80, 13), (84, 83, 13), (13, 82, 85), (13, 85, 86), (87, 84, 13), (88, 87, 13), (13, 86, 89), (13, 89, 90), (91, 88, 13), (92, 91, 13), (92, 13, 90), (93, 92, 90), (93, 90, 94), (95, 93, 94), (96, 8, 0), (95, 94, 96), (97, 95, 96), (96, 0, 3), (96, 3, 98), (99, 97, 96), (96, 98, 99), (19, 17, 68), (19, 68, 74), (68, 66, 75), (68, 75, 74), (66, 64, 77), (66, 77, 75), (64, 62, 78), (64, 78, 77), (62, 60, 81), (62, 81, 78), (60, 58, 82), (60, 82, 81), (58, 56, 85), (58, 85, 82), (56, 54, 86), (56, 86, 85), (54, 52, 89), (54, 89, 86), (89, 52, 50), (89, 50, 90), (90, 50, 48), (90, 48, 94), (94, 48, 46), (94, 46, 96), (9, 8, 96), (9, 96, 46), (32, 33, 100), (32, 100, 101), (29, 32, 101), (29, 101, 102), (103, 28, 29), (103, 29, 102), (26, 28, 103), (26, 103, 104), (105, 25, 26), (26, 104, 106), (26, 106, 105), (22, 25, 105), (22, 105, 107), (108, 21, 22), (22, 107, 109), (22, 109, 108), (18, 21, 108), (18, 108, 110), (111, 10, 18), (111, 18, 110), (112, 113, 11), (11, 10, 111), (112, 11, 111), (114, 36, 11), (114, 11, 113), (115, 116, 37), (37, 36, 114), (37, 114, 115), (117, 40, 37), (117, 37, 116), (118, 43, 40), (118, 40, 117), (119, 44, 43), (119, 43, 118), (120, 45, 44), (120, 44, 119), (45, 120, 121), (45, 121, 42), (42, 121, 122), (42, 122, 41), (123, 39, 41), (123, 41, 122), (39, 123, 124), (39, 124, 38), (35, 38, 124), (125, 126, 35), (124, 125, 35), (35, 126, 127), (35, 127, 14), (15, 14, 127), (128, 129, 15), (127, 128, 15), (15, 129, 130), (15, 130, 16), (131, 20, 16), (131, 16, 130), (132, 133, 23), (23, 20, 131), (23, 131, 132), (134, 24, 23), (134, 23, 133), (135, 136, 27), (27, 24, 134), (135, 27, 134), (137, 30, 27), (137, 27, 136), (138, 31, 30), (138, 30, 137), (139, 34, 31), (139, 31, 138), (100, 33, 34), (100, 34, 139), (3, 2, 47), (3, 47, 98), (98, 47, 49), (98, 49, 99), (99, 49, 51), (99, 51, 97), (51, 53, 95), (51, 95, 97), (53, 55, 93), (53, 93, 95), (135, 92, 93), (55, 57, 106), (55, 106, 104), (136, 135, 93), (137, 136, 93), (55, 104, 103), (55, 103, 102), (138, 137, 93), (139, 138, 93), (55, 102, 101), (100, 139, 93), (55, 101, 100), (93, 55, 100), (105, 106, 57), (57, 59, 109), (107, 105, 57), (57, 109, 107), (132, 91, 92), (92, 135, 134), (133, 132, 92), (92, 134, 133), (108, 109, 59), (59, 61, 110), (59, 110, 108), (130, 88, 91), (91, 132, 131), (91, 131, 130), (110, 61, 63), (63, 112, 111), (63, 111, 110), (128, 87, 88), (88, 130, 129), (88, 129, 128), (112, 63, 65), (65, 115, 114), (113, 112, 65), (65, 114, 113), (125, 84, 87), (87, 128, 127), (126, 125, 87), (87, 127, 126), (115, 65, 67), (83, 84, 125), (83, 125, 124), (116, 115, 67), (117, 116, 67), (83, 124, 123), (83, 123, 122), (118, 117, 67), (119, 118, 67), (83, 122, 121), (120, 119, 67), (83, 121, 120), (67, 83, 120), (67, 69, 80), (67, 80, 83), (69, 71, 79), (69, 79, 80), (71, 72, 76), (71, 76, 79), (72, 70, 73), (72, 73, 76), (6, 73, 70), (6, 70, 7), (140, 141, 142), (140, 142, 143), (143, 142, 144), (143, 144, 145), (145, 144, 146), (145, 146, 147), (147, 146, 148), (147, 148, 149), (149, 148, 150), (149, 150, 151), (151, 150, 152), (151, 152, 153), (153, 152, 154), (153, 154, 155), (155, 154, 156), (155, 156, 157), (157, 156, 158), (157, 158, 159), (159, 158, 160), (159, 160, 161), (161, 160, 162), (161, 162, 163), (163, 162, 164), (163, 164, 165), (165, 164, 166), (165, 166, 167), (167, 166, 168), (167, 168, 169), (169, 168, 170), (169, 170, 171), (171, 170, 172), (171, 172, 173), (173, 172, 174), (173, 174, 175), (175, 174, 176), (175, 176, 177), (177, 176, 178), (177, 178, 179), (179, 178, 180), (179, 180, 181), (181, 180, 182), (181, 182, 183), (183, 182, 184), (183, 184, 185), (185, 184, 186), (185, 186, 187), (187, 186, 188), (187, 188, 189), (189, 188, 190), (189, 190, 191), (191, 190, 192), (191, 192, 193), (193, 192, 194), (193, 194, 195), (195, 194, 196), (195, 196, 197), (197, 196, 198), (197, 198, 199), (199, 198, 200), (199, 200, 201), (202, 203, 176), (176, 174, 172), (172, 170, 168), (168, 166, 164), (164, 162, 160), (160, 158, 156), (156, 154, 152), (152, 150, 148), (148, 146, 144), (144, 204, 205), (144, 205, 206), (152, 148, 144), (160, 156, 152), (168, 164, 160), (176, 172, 168), (207, 202, 176), (208, 207, 176), (176, 168, 160), (160, 152, 144), (144, 206, 209), (144, 209, 210), (211, 208, 176), (211, 176, 160), (160, 144, 210), (160, 210, 212), (213, 211, 160), (214, 213, 160), (160, 212, 215), (160, 215, 216), (217, 214, 160), (160, 216, 218), (160, 218, 217), (219, 204, 144), (144, 142, 141), (141, 220, 200), (200, 198, 196), (196, 194, 192), (192, 190, 188), (188, 186, 184), (184, 182, 180), (180, 178, 176), (176, 203, 221), (176, 221, 222), (184, 180, 176), (192, 188, 184), (200, 196, 192), (144, 141, 200), (223, 219, 144), (224, 223, 144), (144, 200, 192), (192, 184, 176), (176, 222, 225), (176, 225, 226), (227, 224, 144), (227, 144, 192), (192, 176, 226), (192, 226, 228), (229, 227, 192), (230, 229, 192), (192, 228, 231), (192, 231, 232), (233, 230, 192), (192, 232, 234), (192, 234, 233), (201, 200, 220), (201, 220, 235), (235, 220, 141), (235, 141, 140), (236, 237, 155), (155, 157, 159), (159, 161, 163), (163, 165, 167), (167, 169, 171), (171, 173, 175), (175, 177, 179), (179, 181, 183), (183, 185, 187), (187, 238, 239), (187, 239, 240), (179, 183, 187), (171, 175, 179), (163, 167, 171), (155, 159, 163), (241, 236, 155), (242, 241, 155), (155, 163, 171), (171, 179, 187), (187, 240, 243), (187, 243, 244), (245, 242, 155), (245, 155, 171), (171, 187, 244), (171, 244, 246), (247, 245, 171), (248, 247, 171), (171, 246, 249), (171, 249, 250), (251, 248, 171), (171, 250, 252), (171, 252, 251), (253, 238, 187), (187, 189, 191), (191, 193, 195), (195, 197, 199), (199, 201, 235), (235, 140, 143), (143, 145, 147), (147, 149, 151), (151, 153, 155), (155, 237, 254), (155, 254, 255), (147, 151, 155), (235, 143, 147), (195, 199, 235), (187, 191, 195), (256, 253, 187), (257, 256, 187), (187, 195, 235), (235, 147, 155), (155, 255, 258), (155, 258, 259), (260, 257, 187), (260, 187, 235), (235, 155, 259), (235, 259, 261), (262, 260, 235), (263, 262, 235), (235, 261, 264), (235, 264, 265), (266, 263, 235), (235, 265, 267), (235, 267, 266), (264, 219, 223), (264, 223, 265), (261, 204, 219), (261, 219, 264), (259, 205, 204), (259, 204, 261), (258, 206, 205), (258, 205, 259), (209, 206, 258), (209, 258, 255), (210, 209, 255), (210, 255, 254), (212, 210, 254), (212, 254, 237), (215, 212, 237), (215, 237, 236), (216, 215, 236), (216, 236, 241), (218, 216, 241), (218, 241, 242), (217, 218, 242), (217, 242, 245), (214, 217, 245), (214, 245, 247), (213, 214, 247), (213, 247, 248), (211, 213, 248), (211, 248, 251), (208, 211, 251), (208, 251, 252), (207, 208, 252), (207, 252, 250), (202, 207, 250), (202, 250, 249), (203, 202, 249), (203, 249, 246), (221, 203, 246), (221, 246, 244), (222, 221, 244), (222, 244, 243), (240, 225, 222), (240, 222, 243), (239, 226, 225), (239, 225, 240), (238, 228, 226), (238, 226, 239), (253, 231, 228), (253, 228, 238), (256, 232, 231), (256, 231, 253), (257, 234, 232), (257, 232, 256), (260, 233, 234), (260, 234, 257), (262, 230, 233), (262, 233, 260), (263, 229, 230), (263, 230, 262), (266, 227, 229), (266, 229, 263), (267, 224, 227), (267, 227, 266), (265, 223, 224), (265, 224, 267)])
me_001.update()
me_cube_004 = bpy.data.meshes.new('Cube.004')
me_cube_004.from_pydata([(-1.0, -1.0, -1.0), (-1.0, -1.0, 1.0), (-1.0, 1.0, -1.0), (-1.0, 1.0, 1.0), (1.0, -1.0, -1.0), (1.0, -1.0, 1.0), (1.0, 1.0, -1.0), (1.0, 1.0, 1.0)], [], [(0, 1, 3, 2), (2, 3, 7, 6), (6, 7, 5, 4), (4, 5, 1, 0), (2, 6, 4, 0), (7, 3, 1, 5)])
_uv = me_cube_004.uv_layers.new(name='UVMap')
_uv.uv.foreach_set('vector', [0.375, 0.0, 0.625, 0.0, 0.625, 0.25, 0.375, 0.25, 0.375, 0.25, 0.625, 0.25, 0.625, 0.5, 0.375, 0.5, 0.375, 0.5, 0.625, 0.5, 0.625, 0.75, 0.375, 0.75, 0.375, 0.75, 0.625, 0.75, 0.625, 1.0, 0.375, 1.0, 0.125, 0.5, 0.375, 0.5, 0.375, 0.75, 0.125, 0.75, 0.625, 0.5, 0.875, 0.5, 0.875, 0.75, 0.625, 0.75])
me_cube_004.update()
me_cylinder_008 = bpy.data.meshes.new('Cylinder.008')
me_cylinder_008.from_pydata([(0.0, 0.001, -0.01), (0.0, 0.001, 0.01), (0.0001045, 0.0009945, -0.01), (0.0001045, 0.0009945, 0.01), (0.0002079, 0.0009781, -0.01), (0.0002079, 0.0009781, 0.01), (0.000309, 0.0009511, -0.01), (0.000309, 0.0009511, 0.01), (0.0004067, 0.0009135, -0.01), (0.0004067, 0.0009135, 0.01), (0.0005, 0.000866, -0.01), (0.0005, 0.000866, 0.01), (0.0005878, 0.000809, -0.01), (0.0005878, 0.000809, 0.01), (0.0006691, 0.0007431, -0.01), (0.0006691, 0.0007431, 0.01), (0.0007431, 0.0006691, -0.01), (0.0007431, 0.0006691, 0.01), (0.000809, 0.0005878, -0.01), (0.000809, 0.0005878, 0.01), (0.000866, 0.0005, -0.01), (0.000866, 0.0005, 0.01), (0.0009135, 0.0004067, -0.01), (0.0009135, 0.0004067, 0.01), (0.0009511, 0.000309, -0.01), (0.0009511, 0.000309, 0.01), (0.0009781, 0.0002079, -0.01), (0.0009781, 0.0002079, 0.01), (0.0009945, 0.0001045, -0.01), (0.0009945, 0.0001045, 0.01), (0.001, 0.0, -0.01), (0.001, 0.0, 0.01), (0.0009945, -0.0001045, -0.01), (0.0009945, -0.0001045, 0.01), (0.0009781, -0.0002079, -0.01), (0.0009781, -0.0002079, 0.01), (0.0009511, -0.000309, -0.01), (0.0009511, -0.000309, 0.01), (0.0009135, -0.0004067, -0.01), (0.0009135, -0.0004067, 0.01), (0.000866, -0.0005, -0.01), (0.000866, -0.0005, 0.01), (0.000809, -0.0005878, -0.01), (0.000809, -0.0005878, 0.01), (0.0007431, -0.0006691, -0.01), (0.0007431, -0.0006691, 0.01), (0.0006691, -0.0007431, -0.01), (0.0006691, -0.0007431, 0.01), (0.0005878, -0.000809, -0.01), (0.0005878, -0.000809, 0.01), (0.0005, -0.000866, -0.01), (0.0005, -0.000866, 0.01), (0.0004067, -0.0009135, -0.01), (0.0004067, -0.0009135, 0.01), (0.000309, -0.0009511, -0.01), (0.000309, -0.0009511, 0.01), (0.0002079, -0.0009781, -0.01), (0.0002079, -0.0009781, 0.01), (0.0001045, -0.0009945, -0.01), (0.0001045, -0.0009945, 0.01), (0.0, -0.001, -0.01), (0.0, -0.001, 0.01), (-0.0001045, -0.0009945, -0.01), (-0.0001045, -0.0009945, 0.01), (-0.0002079, -0.0009781, -0.01), (-0.0002079, -0.0009781, 0.01), (-0.000309, -0.0009511, -0.01), (-0.000309, -0.0009511, 0.01), (-0.0004067, -0.0009135, -0.01), (-0.0004067, -0.0009135, 0.01), (-0.0005, -0.000866, -0.01), (-0.0005, -0.000866, 0.01), (-0.0005878, -0.000809, -0.01), (-0.0005878, -0.000809, 0.01), (-0.0006691, -0.0007431, -0.01), (-0.0006691, -0.0007431, 0.01), (-0.0007431, -0.0006691, -0.01), (-0.0007431, -0.0006691, 0.01), (-0.000809, -0.0005878, -0.01), (-0.000809, -0.0005878, 0.01), (-0.000866, -0.0005, -0.01), (-0.000866, -0.0005, 0.01), (-0.0009135, -0.0004067, -0.01), (-0.0009135, -0.0004067, 0.01), (-0.0009511, -0.000309, -0.01), (-0.0009511, -0.000309, 0.01), (-0.0009781, -0.0002079, -0.01), (-0.0009781, -0.0002079, 0.01), (-0.0009945, -0.0001045, -0.01), (-0.0009945, -0.0001045, 0.01), (-0.001, 0.0, -0.01), (-0.001, 0.0, 0.01), (-0.0009945, 0.0001045, -0.01), (-0.0009945, 0.0001045, 0.01), (-0.0009781, 0.0002079, -0.01), (-0.0009781, 0.0002079, 0.01), (-0.0009511, 0.000309, -0.01), (-0.0009511, 0.000309, 0.01), (-0.0009135, 0.0004067, -0.01), (-0.0009135, 0.0004067, 0.01), (-0.000866, 0.0005, -0.01), (-0.000866, 0.0005, 0.01), (-0.000809, 0.0005878, -0.01), (-0.000809, 0.0005878, 0.01), (-0.0007431, 0.0006691, -0.01), (-0.0007431, 0.0006691, 0.01), (-0.0006691, 0.0007431, -0.01), (-0.0006691, 0.0007431, 0.01), (-0.0005878, 0.000809, -0.01), (-0.0005878, 0.000809, 0.01), (-0.0005, 0.000866, -0.01), (-0.0005, 0.000866, 0.01), (-0.0004067, 0.0009135, -0.01), (-0.0004067, 0.0009135, 0.01), (-0.000309, 0.0009511, -0.01), (-0.000309, 0.0009511, 0.01), (-0.0002079, 0.0009781, -0.01), (-0.0002079, 0.0009781, 0.01), (-0.0001045, 0.0009945, -0.01), (-0.0001045, 0.0009945, 0.01)], [], [(0, 1, 3, 2), (2, 3, 5, 4), (4, 5, 7, 6), (6, 7, 9, 8), (8, 9, 11, 10), (10, 11, 13, 12), (12, 13, 15, 14), (14, 15, 17, 16), (16, 17, 19, 18), (18, 19, 21, 20), (20, 21, 23, 22), (22, 23, 25, 24), (24, 25, 27, 26), (26, 27, 29, 28), (28, 29, 31, 30), (30, 31, 33, 32), (32, 33, 35, 34), (34, 35, 37, 36), (36, 37, 39, 38), (38, 39, 41, 40), (40, 41, 43, 42), (42, 43, 45, 44), (44, 45, 47, 46), (46, 47, 49, 48), (48, 49, 51, 50), (50, 51, 53, 52), (52, 53, 55, 54), (54, 55, 57, 56), (56, 57, 59, 58), (58, 59, 61, 60), (60, 61, 63, 62), (62, 63, 65, 64), (64, 65, 67, 66), (66, 67, 69, 68), (68, 69, 71, 70), (70, 71, 73, 72), (72, 73, 75, 74), (74, 75, 77, 76), (76, 77, 79, 78), (78, 79, 81, 80), (80, 81, 83, 82), (82, 83, 85, 84), (84, 85, 87, 86), (86, 87, 89, 88), (88, 89, 91, 90), (90, 91, 93, 92), (92, 93, 95, 94), (94, 95, 97, 96), (96, 97, 99, 98), (98, 99, 101, 100), (100, 101, 103, 102), (102, 103, 105, 104), (104, 105, 107, 106), (106, 107, 109, 108), (108, 109, 111, 110), (110, 111, 113, 112), (112, 113, 115, 114), (114, 115, 117, 116), (3, 1, 119, 117, 115, 113, 111, 109, 107, 105, 103, 101, 99, 97, 95, 93, 91, 89, 87, 85, 83, 81, 79, 77, 75, 73, 71, 69, 67, 65, 63, 61, 59, 57, 55, 53, 51, 49, 47, 45, 43, 41, 39, 37, 35, 33, 31, 29, 27, 25, 23, 21, 19, 17, 15, 13, 11, 9, 7, 5), (116, 117, 119, 118), (118, 119, 1, 0), (0, 2, 4, 6, 8, 10, 12, 14, 16, 18, 20, 22, 24, 26, 28, 30, 32, 34, 36, 38, 40, 42, 44, 46, 48, 50, 52, 54, 56, 58, 60, 62, 64, 66, 68, 70, 72, 74, 76, 78, 80, 82, 84, 86, 88, 90, 92, 94, 96, 98, 100, 102, 104, 106, 108, 110, 112, 114, 116, 118)])
_uv = me_cylinder_008.uv_layers.new(name='UVMap')
_uv.uv.foreach_set('vector', [1.0, 0.5, 1.0, 1.0, 0.9833, 1.0, 0.9833, 0.5, 0.9833, 0.5, 0.9833, 1.0, 0.9667, 1.0, 0.9667, 0.5, 0.9667, 0.5, 0.9667, 1.0, 0.95, 1.0, 0.95, 0.5, 0.95, 0.5, 0.95, 1.0, 0.9333, 1.0, 0.9333, 0.5, 0.9333, 0.5, 0.9333, 1.0, 0.9167, 1.0, 0.9167, 0.5, 0.9167, 0.5, 0.9167, 1.0, 0.9, 1.0, 0.9, 0.5, 0.9, 0.5, 0.9, 1.0, 0.8833, 1.0, 0.8833, 0.5, 0.8833, 0.5, 0.8833, 1.0, 0.8667, 1.0, 0.8667, 0.5, 0.8667, 0.5, 0.8667, 1.0, 0.85, 1.0, 0.85, 0.5, 0.85, 0.5, 0.85, 1.0, 0.8333, 1.0, 0.8333, 0.5, 0.8333, 0.5, 0.8333, 1.0, 0.8167, 1.0, 0.8167, 0.5, 0.8167, 0.5, 0.8167, 1.0, 0.8, 1.0, 0.8, 0.5, 0.8, 0.5, 0.8, 1.0, 0.7833, 1.0, 0.7833, 0.5, 0.7833, 0.5, 0.7833, 1.0, 0.7667, 1.0, 0.7667, 0.5, 0.7667, 0.5, 0.7667, 1.0, 0.75, 1.0, 0.75, 0.5, 0.75, 0.5, 0.75, 1.0, 0.7333, 1.0, 0.7333, 0.5, 0.7333, 0.5, 0.7333, 1.0, 0.7167, 1.0, 0.7167, 0.5, 0.7167, 0.5, 0.7167, 1.0, 0.7, 1.0, 0.7, 0.5, 0.7, 0.5, 0.7, 1.0, 0.6833, 1.0, 0.6833, 0.5, 0.6833, 0.5, 0.6833, 1.0, 0.6667, 1.0, 0.6667, 0.5, 0.6667, 0.5, 0.6667, 1.0, 0.65, 1.0, 0.65, 0.5, 0.65, 0.5, 0.65, 1.0, 0.6333, 1.0, 0.6333, 0.5, 0.6333, 0.5, 0.6333, 1.0, 0.6167, 1.0, 0.6167, 0.5, 0.6167, 0.5, 0.6167, 1.0, 0.6, 1.0, 0.6, 0.5, 0.6, 0.5, 0.6, 1.0, 0.5833, 1.0, 0.5833, 0.5, 0.5833, 0.5, 0.5833, 1.0, 0.5667, 1.0, 0.5667, 0.5, 0.5667, 0.5, 0.5667, 1.0, 0.55, 1.0, 0.55, 0.5, 0.55, 0.5, 0.55, 1.0, 0.5333, 1.0, 0.5333, 0.5, 0.5333, 0.5, 0.5333, 1.0, 0.5167, 1.0, 0.5167, 0.5, 0.5167, 0.5, 0.5167, 1.0, 0.5, 1.0, 0.5, 0.5, 0.5, 0.5, 0.5, 1.0, 0.4833, 1.0, 0.4833, 0.5, 0.4833, 0.5, 0.4833, 1.0, 0.4667, 1.0, 0.4667, 0.5, 0.4667, 0.5, 0.4667, 1.0, 0.45, 1.0, 0.45, 0.5, 0.45, 0.5, 0.45, 1.0, 0.4333, 1.0, 0.4333, 0.5, 0.4333, 0.5, 0.4333, 1.0, 0.4167, 1.0, 0.4167, 0.5, 0.4167, 0.5, 0.4167, 1.0, 0.4, 1.0, 0.4, 0.5, 0.4, 0.5, 0.4, 1.0, 0.3833, 1.0, 0.3833, 0.5, 0.3833, 0.5, 0.3833, 1.0, 0.3667, 1.0, 0.3667, 0.5, 0.3667, 0.5, 0.3667, 1.0, 0.35, 1.0, 0.35, 0.5, 0.35, 0.5, 0.35, 1.0, 0.3333, 1.0, 0.3333, 0.5, 0.3333, 0.5, 0.3333, 1.0, 0.3167, 1.0, 0.3167, 0.5, 0.3167, 0.5, 0.3167, 1.0, 0.3, 1.0, 0.3, 0.5, 0.3, 0.5, 0.3, 1.0, 0.2833, 1.0, 0.2833, 0.5, 0.2833, 0.5, 0.2833, 1.0, 0.2667, 1.0, 0.2667, 0.5, 0.2667, 0.5, 0.2667, 1.0, 0.25, 1.0, 0.25, 0.5, 0.25, 0.5, 0.25, 1.0, 0.2333, 1.0, 0.2333, 0.5, 0.2333, 0.5, 0.2333, 1.0, 0.2167, 1.0, 0.2167, 0.5, 0.2167, 0.5, 0.2167, 1.0, 0.2, 1.0, 0.2, 0.5, 0.2, 0.5, 0.2, 1.0, 0.1833, 1.0, 0.1833, 0.5, 0.1833, 0.5, 0.1833, 1.0, 0.1667, 1.0, 0.1667, 0.5, 0.1667, 0.5, 0.1667, 1.0, 0.15, 1.0, 0.15, 0.5, 0.15, 0.5, 0.15, 1.0, 0.1333, 1.0, 0.1333, 0.5, 0.1333, 0.5, 0.1333, 1.0, 0.1167, 1.0, 0.1167, 0.5, 0.1167, 0.5, 0.1167, 1.0, 0.1, 1.0, 0.1, 0.5, 0.1, 0.5, 0.1, 1.0, 0.08333, 1.0, 0.08333, 0.5, 0.08333, 0.5, 0.08333, 1.0, 0.06667, 1.0, 0.06667, 0.5, 0.06667, 0.5, 0.06667, 1.0, 0.05, 1.0, 0.05, 0.5, 0.05, 0.5, 0.05, 1.0, 0.03333, 1.0, 0.03333, 0.5, 0.2751, 0.4887, 0.25, 0.49, 0.2249, 0.4887, 0.2001, 0.4848, 0.1758, 0.4783, 0.1524, 0.4693, 0.13, 0.4578, 0.1089, 0.4442, 0.08941, 0.4284, 0.07165, 0.4106, 0.05584, 0.3911, 0.04215, 0.37, 0.03075, 0.3476, 0.02175, 0.3242, 0.01524, 0.2999, 0.01131, 0.2751, 0.01, 0.25, 0.01131, 0.2249, 0.01524, 0.2001, 0.02175, 0.1758, 0.03075, 0.1524, 0.04215, 0.13, 0.05584, 0.1089, 0.07165, 0.08941, 0.08941, 0.07165, 0.1089, 0.05584, 0.13, 0.04215, 0.1524, 0.03075, 0.1758, 0.02175, 0.2001, 0.01524, 0.2249, 0.01131, 0.25, 0.01, 0.2751, 0.01131, 0.2999, 0.01524, 0.3242, 0.02175, 0.3476, 0.03075, 0.37, 0.04215, 0.3911, 0.05584, 0.4106, 0.07165, 0.4284, 0.08941, 0.4442, 0.1089, 0.4578, 0.13, 0.4693, 0.1524, 0.4783, 0.1758, 0.4848, 0.2001, 0.4887, 0.2249, 0.49, 0.25, 0.4887, 0.2751, 0.4848, 0.2999, 0.4783, 0.3242, 0.4693, 0.3476, 0.4578, 0.37, 0.4442, 0.3911, 0.4284, 0.4106, 0.4106, 0.4284, 0.3911, 0.4442, 0.37, 0.4578, 0.3476, 0.4693, 0.3242, 0.4783, 0.2999, 0.4848, 0.03333, 0.5, 0.03333, 1.0, 0.01667, 1.0, 0.01667, 0.5, 0.01667, 0.5, 0.01667, 1.0, 2.794e-07, 1.0, 2.794e-07, 0.5, 0.75, 0.49, 0.7751, 0.4887, 0.7999, 0.4848, 0.8242, 0.4783, 0.8476, 0.4693, 0.87, 0.4578, 0.8911, 0.4442, 0.9106, 0.4284, 0.9284, 0.4106, 0.9442, 0.3911, 0.9578, 0.37, 0.9693, 0.3476, 0.9783, 0.3242, 0.9848, 0.2999, 0.9887, 0.2751, 0.99, 0.25, 0.9887, 0.2249, 0.9848, 0.2001, 0.9783, 0.1758, 0.9693, 0.1524, 0.9578, 0.13, 0.9442, 0.1089, 0.9284, 0.08941, 0.9106, 0.07165, 0.8911, 0.05584, 0.87, 0.04215, 0.8476, 0.03075, 0.8242, 0.02175, 0.7999, 0.01524, 0.7751, 0.01131, 0.75, 0.01, 0.7249, 0.01131, 0.7001, 0.01524, 0.6758, 0.02175, 0.6524, 0.03075, 0.63, 0.04215, 0.6089, 0.05584, 0.5894, 0.07165, 0.5716, 0.08941, 0.5558, 0.1089, 0.5422, 0.13, 0.5307, 0.1524, 0.5217, 0.1758, 0.5152, 0.2001, 0.5113, 0.2249, 0.51, 0.25, 0.5113, 0.2751, 0.5152, 0.2999, 0.5217, 0.3242, 0.5307, 0.3476, 0.5422, 0.37, 0.5558, 0.3911, 0.5716, 0.4106, 0.5894, 0.4284, 0.6089, 0.4442, 0.63, 0.4578, 0.6524, 0.4693, 0.6758, 0.4783, 0.7001, 0.4848, 0.7249, 0.4887])
me_cylinder_008.update()
me_cylinder_005 = bpy.data.meshes.new('Cylinder.005')
me_cylinder_005.from_pydata([(0.0, 1.0, -1.0), (0.0, 1.0, 1.0), (0.1951, 0.9808, -1.0), (0.1951, 0.9808, 1.0), (0.3827, 0.9239, -1.0), (0.3827, 0.9239, 1.0), (0.5556, 0.8315, -1.0), (0.5556, 0.8315, 1.0), (0.7071, 0.7071, -1.0), (0.7071, 0.7071, 1.0), (0.8315, 0.5556, -1.0), (0.8315, 0.5556, 1.0), (0.9239, 0.3827, -1.0), (0.9239, 0.3827, 1.0), (0.9808, 0.1951, -1.0), (0.9808, 0.1951, 1.0), (1.0, 0.0, -1.0), (1.0, 0.0, 1.0), (0.9808, -0.1951, -1.0), (0.9808, -0.1951, 1.0), (0.9239, -0.3827, -1.0), (0.9239, -0.3827, 1.0), (0.8315, -0.5556, -1.0), (0.8315, -0.5556, 1.0), (0.7071, -0.7071, -1.0), (0.7071, -0.7071, 1.0), (0.5556, -0.8315, -1.0), (0.5556, -0.8315, 1.0), (0.3827, -0.9239, -1.0), (0.3827, -0.9239, 1.0), (0.1951, -0.9808, -1.0), (0.1951, -0.9808, 1.0), (0.0, -1.0, -1.0), (0.0, -1.0, 1.0), (-0.1951, -0.9808, -1.0), (-0.1951, -0.9808, 1.0), (-0.3827, -0.9239, -1.0), (-0.3827, -0.9239, 1.0), (-0.5556, -0.8315, -1.0), (-0.5556, -0.8315, 1.0), (-0.7071, -0.7071, -1.0), (-0.7071, -0.7071, 1.0), (-0.8315, -0.5556, -1.0), (-0.8315, -0.5556, 1.0), (-0.9239, -0.3827, -1.0), (-0.9239, -0.3827, 1.0), (-0.9808, -0.1951, -1.0), (-0.9808, -0.1951, 1.0), (-1.0, 0.0, -1.0), (-1.0, 0.0, 1.0), (-0.9808, 0.1951, -1.0), (-0.9808, 0.1951, 1.0), (-0.9239, 0.3827, -1.0), (-0.9239, 0.3827, 1.0), (-0.8315, 0.5556, -1.0), (-0.8315, 0.5556, 1.0), (-0.7071, 0.7071, -1.0), (-0.7071, 0.7071, 1.0), (-0.5556, 0.8315, -1.0), (-0.5556, 0.8315, 1.0), (-0.3827, 0.9239, -1.0), (-0.3827, 0.9239, 1.0), (-0.1951, 0.9808, -1.0), (-0.1951, 0.9808, 1.0)], [], [(0, 1, 3, 2), (2, 3, 5, 4), (4, 5, 7, 6), (6, 7, 9, 8), (8, 9, 11, 10), (10, 11, 13, 12), (12, 13, 15, 14), (14, 15, 17, 16), (16, 17, 19, 18), (18, 19, 21, 20), (20, 21, 23, 22), (22, 23, 25, 24), (24, 25, 27, 26), (26, 27, 29, 28), (28, 29, 31, 30), (30, 31, 33, 32), (32, 33, 35, 34), (34, 35, 37, 36), (36, 37, 39, 38), (38, 39, 41, 40), (40, 41, 43, 42), (42, 43, 45, 44), (44, 45, 47, 46), (46, 47, 49, 48), (48, 49, 51, 50), (50, 51, 53, 52), (52, 53, 55, 54), (54, 55, 57, 56), (56, 57, 59, 58), (58, 59, 61, 60), (3, 1, 63, 61, 59, 57, 55, 53, 51, 49, 47, 45, 43, 41, 39, 37, 35, 33, 31, 29, 27, 25, 23, 21, 19, 17, 15, 13, 11, 9, 7, 5), (60, 61, 63, 62), (62, 63, 1, 0), (0, 2, 4, 6, 8, 10, 12, 14, 16, 18, 20, 22, 24, 26, 28, 30, 32, 34, 36, 38, 40, 42, 44, 46, 48, 50, 52, 54, 56, 58, 60, 62)])
_uv = me_cylinder_005.uv_layers.new(name='UVMap')
_uv.uv.foreach_set('vector', [1.0, 0.5, 1.0, 1.0, 0.9688, 1.0, 0.9688, 0.5, 0.9688, 0.5, 0.9688, 1.0, 0.9375, 1.0, 0.9375, 0.5, 0.9375, 0.5, 0.9375, 1.0, 0.9062, 1.0, 0.9062, 0.5, 0.9062, 0.5, 0.9062, 1.0, 0.875, 1.0, 0.875, 0.5, 0.875, 0.5, 0.875, 1.0, 0.8438, 1.0, 0.8438, 0.5, 0.8438, 0.5, 0.8438, 1.0, 0.8125, 1.0, 0.8125, 0.5, 0.8125, 0.5, 0.8125, 1.0, 0.7812, 1.0, 0.7812, 0.5, 0.7812, 0.5, 0.7812, 1.0, 0.75, 1.0, 0.75, 0.5, 0.75, 0.5, 0.75, 1.0, 0.7188, 1.0, 0.7188, 0.5, 0.7188, 0.5, 0.7188, 1.0, 0.6875, 1.0, 0.6875, 0.5, 0.6875, 0.5, 0.6875, 1.0, 0.6562, 1.0, 0.6562, 0.5, 0.6562, 0.5, 0.6562, 1.0, 0.625, 1.0, 0.625, 0.5, 0.625, 0.5, 0.625, 1.0, 0.5938, 1.0, 0.5938, 0.5, 0.5938, 0.5, 0.5938, 1.0, 0.5625, 1.0, 0.5625, 0.5, 0.5625, 0.5, 0.5625, 1.0, 0.5312, 1.0, 0.5312, 0.5, 0.5312, 0.5, 0.5312, 1.0, 0.5, 1.0, 0.5, 0.5, 0.5, 0.5, 0.5, 1.0, 0.4688, 1.0, 0.4688, 0.5, 0.4688, 0.5, 0.4688, 1.0, 0.4375, 1.0, 0.4375, 0.5, 0.4375, 0.5, 0.4375, 1.0, 0.4062, 1.0, 0.4062, 0.5, 0.4062, 0.5, 0.4062, 1.0, 0.375, 1.0, 0.375, 0.5, 0.375, 0.5, 0.375, 1.0, 0.3438, 1.0, 0.3438, 0.5, 0.3438, 0.5, 0.3438, 1.0, 0.3125, 1.0, 0.3125, 0.5, 0.3125, 0.5, 0.3125, 1.0, 0.2812, 1.0, 0.2812, 0.5, 0.2812, 0.5, 0.2812, 1.0, 0.25, 1.0, 0.25, 0.5, 0.25, 0.5, 0.25, 1.0, 0.2188, 1.0, 0.2188, 0.5, 0.2188, 0.5, 0.2188, 1.0, 0.1875, 1.0, 0.1875, 0.5, 0.1875, 0.5, 0.1875, 1.0, 0.1562, 1.0, 0.1562, 0.5, 0.1562, 0.5, 0.1562, 1.0, 0.125, 1.0, 0.125, 0.5, 0.125, 0.5, 0.125, 1.0, 0.09375, 1.0, 0.09375, 0.5, 0.09375, 0.5, 0.09375, 1.0, 0.0625, 1.0, 0.0625, 0.5, 0.2968, 0.4854, 0.25, 0.49, 0.2032, 0.4854, 0.1582, 0.4717, 0.1167, 0.4496, 0.08029, 0.4197, 0.05045, 0.3833, 0.02827, 0.3418, 0.01461, 0.2968, 0.01, 0.25, 0.01461, 0.2032, 0.02827, 0.1582, 0.05045, 0.1167, 0.08029, 0.08029, 0.1167, 0.05045, 0.1582, 0.02827, 0.2032, 0.01461, 0.25, 0.01, 0.2968, 0.01461, 0.3418, 0.02827, 0.3833, 0.05045, 0.4197, 0.08029, 0.4496, 0.1167, 0.4717, 0.1582, 0.4854, 0.2032, 0.49, 0.25, 0.4854, 0.2968, 0.4717, 0.3418, 0.4496, 0.3833, 0.4197, 0.4197, 0.3833, 0.4496, 0.3418, 0.4717, 0.0625, 0.5, 0.0625, 1.0, 0.03125, 1.0, 0.03125, 0.5, 0.03125, 0.5, 0.03125, 1.0, 0.0, 1.0, 0.0, 0.5, 0.75, 0.49, 0.7968, 0.4854, 0.8418, 0.4717, 0.8833, 0.4496, 0.9197, 0.4197, 0.9496, 0.3833, 0.9717, 0.3418, 0.9854, 0.2968, 0.99, 0.25, 0.9854, 0.2032, 0.9717, 0.1582, 0.9496, 0.1167, 0.9197, 0.08029, 0.8833, 0.05045, 0.8418, 0.02827, 0.7968, 0.01461, 0.75, 0.01, 0.7032, 0.01461, 0.6582, 0.02827, 0.6167, 0.05045, 0.5803, 0.08029, 0.5504, 0.1167, 0.5283, 0.1582, 0.5146, 0.2032, 0.51, 0.25, 0.5146, 0.2968, 0.5283, 0.3418, 0.5504, 0.3833, 0.5803, 0.4197, 0.6167, 0.4496, 0.6582, 0.4717, 0.7032, 0.4854])
me_cylinder_005.update()
me_cube_006 = bpy.data.meshes.new('Cube.006')
me_cube_006.from_pydata([(-1.0, -1.0, -1.0), (-1.0, -1.0, 1.0), (-1.0, 1.0, -1.0), (-1.0, 1.0, 1.0), (1.0, -1.0, -1.0), (1.0, -1.0, 1.0), (1.0, 1.0, -1.0), (1.0, 1.0, 1.0)], [], [(0, 1, 3, 2), (2, 3, 7, 6), (6, 7, 5, 4), (4, 5, 1, 0), (2, 6, 4, 0), (7, 3, 1, 5)])
_uv = me_cube_006.uv_layers.new(name='UVMap')
_uv.uv.foreach_set('vector', [0.375, 0.0, 0.625, 0.0, 0.625, 0.25, 0.375, 0.25, 0.375, 0.25, 0.625, 0.25, 0.625, 0.5, 0.375, 0.5, 0.375, 0.5, 0.625, 0.5, 0.625, 0.75, 0.375, 0.75, 0.375, 0.75, 0.625, 0.75, 0.625, 1.0, 0.375, 1.0, 0.125, 0.5, 0.375, 0.5, 0.375, 0.75, 0.125, 0.75, 0.625, 0.5, 0.875, 0.5, 0.875, 0.75, 0.625, 0.75])
me_cube_006.update()
me_cylinder_006 = bpy.data.meshes.new('Cylinder.006')
me_cylinder_006.from_pydata([(0.0, 1.0, -1.0), (0.0, 1.0, 1.0), (0.1951, 0.9808, -1.0), (0.1951, 0.9808, 1.0), (0.3827, 0.9239, -1.0), (0.3827, 0.9239, 1.0), (0.5556, 0.8315, -1.0), (0.5556, 0.8315, 1.0), (0.7071, 0.7071, -1.0), (0.7071, 0.7071, 1.0), (0.8315, 0.5556, -1.0), (0.8315, 0.5556, 1.0), (0.9239, 0.3827, -1.0), (0.9239, 0.3827, 1.0), (0.9808, 0.1951, -1.0), (0.9808, 0.1951, 1.0), (1.0, 0.0, -1.0), (1.0, 0.0, 1.0), (0.9808, -0.1951, -1.0), (0.9808, -0.1951, 1.0), (0.9239, -0.3827, -1.0), (0.9239, -0.3827, 1.0), (0.8315, -0.5556, -1.0), (0.8315, -0.5556, 1.0), (0.7071, -0.7071, -1.0), (0.7071, -0.7071, 1.0), (0.5556, -0.8315, -1.0), (0.5556, -0.8315, 1.0), (0.3827, -0.9239, -1.0), (0.3827, -0.9239, 1.0), (0.1951, -0.9808, -1.0), (0.1951, -0.9808, 1.0), (0.0, -1.0, -1.0), (0.0, -1.0, 1.0), (-0.1951, -0.9808, -1.0), (-0.1951, -0.9808, 1.0), (-0.3827, -0.9239, -1.0), (-0.3827, -0.9239, 1.0), (-0.5556, -0.8315, -1.0), (-0.5556, -0.8315, 1.0), (-0.7071, -0.7071, -1.0), (-0.7071, -0.7071, 1.0), (-0.8315, -0.5556, -1.0), (-0.8315, -0.5556, 1.0), (-0.9239, -0.3827, -1.0), (-0.9239, -0.3827, 1.0), (-0.9808, -0.1951, -1.0), (-0.9808, -0.1951, 1.0), (-1.0, 0.0, -1.0), (-1.0, 0.0, 1.0), (-0.9808, 0.1951, -1.0), (-0.9808, 0.1951, 1.0), (-0.9239, 0.3827, -1.0), (-0.9239, 0.3827, 1.0), (-0.8315, 0.5556, -1.0), (-0.8315, 0.5556, 1.0), (-0.7071, 0.7071, -1.0), (-0.7071, 0.7071, 1.0), (-0.5556, 0.8315, -1.0), (-0.5556, 0.8315, 1.0), (-0.3827, 0.9239, -1.0), (-0.3827, 0.9239, 1.0), (-0.1951, 0.9808, -1.0), (-0.1951, 0.9808, 1.0)], [], [(0, 1, 3, 2), (2, 3, 5, 4), (4, 5, 7, 6), (6, 7, 9, 8), (8, 9, 11, 10), (10, 11, 13, 12), (12, 13, 15, 14), (14, 15, 17, 16), (16, 17, 19, 18), (18, 19, 21, 20), (20, 21, 23, 22), (22, 23, 25, 24), (24, 25, 27, 26), (26, 27, 29, 28), (28, 29, 31, 30), (30, 31, 33, 32), (32, 33, 35, 34), (34, 35, 37, 36), (36, 37, 39, 38), (38, 39, 41, 40), (40, 41, 43, 42), (42, 43, 45, 44), (44, 45, 47, 46), (46, 47, 49, 48), (48, 49, 51, 50), (50, 51, 53, 52), (52, 53, 55, 54), (54, 55, 57, 56), (56, 57, 59, 58), (58, 59, 61, 60), (3, 1, 63, 61, 59, 57, 55, 53, 51, 49, 47, 45, 43, 41, 39, 37, 35, 33, 31, 29, 27, 25, 23, 21, 19, 17, 15, 13, 11, 9, 7, 5), (60, 61, 63, 62), (62, 63, 1, 0), (0, 2, 4, 6, 8, 10, 12, 14, 16, 18, 20, 22, 24, 26, 28, 30, 32, 34, 36, 38, 40, 42, 44, 46, 48, 50, 52, 54, 56, 58, 60, 62)])
_uv = me_cylinder_006.uv_layers.new(name='UVMap')
_uv.uv.foreach_set('vector', [1.0, 0.5, 1.0, 1.0, 0.9688, 1.0, 0.9688, 0.5, 0.9688, 0.5, 0.9688, 1.0, 0.9375, 1.0, 0.9375, 0.5, 0.9375, 0.5, 0.9375, 1.0, 0.9062, 1.0, 0.9062, 0.5, 0.9062, 0.5, 0.9062, 1.0, 0.875, 1.0, 0.875, 0.5, 0.875, 0.5, 0.875, 1.0, 0.8438, 1.0, 0.8438, 0.5, 0.8438, 0.5, 0.8438, 1.0, 0.8125, 1.0, 0.8125, 0.5, 0.8125, 0.5, 0.8125, 1.0, 0.7812, 1.0, 0.7812, 0.5, 0.7812, 0.5, 0.7812, 1.0, 0.75, 1.0, 0.75, 0.5, 0.75, 0.5, 0.75, 1.0, 0.7188, 1.0, 0.7188, 0.5, 0.7188, 0.5, 0.7188, 1.0, 0.6875, 1.0, 0.6875, 0.5, 0.6875, 0.5, 0.6875, 1.0, 0.6562, 1.0, 0.6562, 0.5, 0.6562, 0.5, 0.6562, 1.0, 0.625, 1.0, 0.625, 0.5, 0.625, 0.5, 0.625, 1.0, 0.5938, 1.0, 0.5938, 0.5, 0.5938, 0.5, 0.5938, 1.0, 0.5625, 1.0, 0.5625, 0.5, 0.5625, 0.5, 0.5625, 1.0, 0.5312, 1.0, 0.5312, 0.5, 0.5312, 0.5, 0.5312, 1.0, 0.5, 1.0, 0.5, 0.5, 0.5, 0.5, 0.5, 1.0, 0.4688, 1.0, 0.4688, 0.5, 0.4688, 0.5, 0.4688, 1.0, 0.4375, 1.0, 0.4375, 0.5, 0.4375, 0.5, 0.4375, 1.0, 0.4062, 1.0, 0.4062, 0.5, 0.4062, 0.5, 0.4062, 1.0, 0.375, 1.0, 0.375, 0.5, 0.375, 0.5, 0.375, 1.0, 0.3438, 1.0, 0.3438, 0.5, 0.3438, 0.5, 0.3438, 1.0, 0.3125, 1.0, 0.3125, 0.5, 0.3125, 0.5, 0.3125, 1.0, 0.2812, 1.0, 0.2812, 0.5, 0.2812, 0.5, 0.2812, 1.0, 0.25, 1.0, 0.25, 0.5, 0.25, 0.5, 0.25, 1.0, 0.2188, 1.0, 0.2188, 0.5, 0.2188, 0.5, 0.2188, 1.0, 0.1875, 1.0, 0.1875, 0.5, 0.1875, 0.5, 0.1875, 1.0, 0.1562, 1.0, 0.1562, 0.5, 0.1562, 0.5, 0.1562, 1.0, 0.125, 1.0, 0.125, 0.5, 0.125, 0.5, 0.125, 1.0, 0.09375, 1.0, 0.09375, 0.5, 0.09375, 0.5, 0.09375, 1.0, 0.0625, 1.0, 0.0625, 0.5, 0.2968, 0.4854, 0.25, 0.49, 0.2032, 0.4854, 0.1582, 0.4717, 0.1167, 0.4496, 0.08029, 0.4197, 0.05045, 0.3833, 0.02827, 0.3418, 0.01461, 0.2968, 0.01, 0.25, 0.01461, 0.2032, 0.02827, 0.1582, 0.05045, 0.1167, 0.08029, 0.08029, 0.1167, 0.05045, 0.1582, 0.02827, 0.2032, 0.01461, 0.25, 0.01, 0.2968, 0.01461, 0.3418, 0.02827, 0.3833, 0.05045, 0.4197, 0.08029, 0.4496, 0.1167, 0.4717, 0.1582, 0.4854, 0.2032, 0.49, 0.25, 0.4854, 0.2968, 0.4717, 0.3418, 0.4496, 0.3833, 0.4197, 0.4197, 0.3833, 0.4496, 0.3418, 0.4717, 0.0625, 0.5, 0.0625, 1.0, 0.03125, 1.0, 0.03125, 0.5, 0.03125, 0.5, 0.03125, 1.0, 0.0, 1.0, 0.0, 0.5, 0.75, 0.49, 0.7968, 0.4854, 0.8418, 0.4717, 0.8833, 0.4496, 0.9197, 0.4197, 0.9496, 0.3833, 0.9717, 0.3418, 0.9854, 0.2968, 0.99, 0.25, 0.9854, 0.2032, 0.9717, 0.1582, 0.9496, 0.1167, 0.9197, 0.08029, 0.8833, 0.05045, 0.8418, 0.02827, 0.7968, 0.01461, 0.75, 0.01, 0.7032, 0.01461, 0.6582, 0.02827, 0.6167, 0.05045, 0.5803, 0.08029, 0.5504, 0.1167, 0.5283, 0.1582, 0.5146, 0.2032, 0.51, 0.25, 0.5146, 0.2968, 0.5283, 0.3418, 0.5504, 0.3833, 0.5803, 0.4197, 0.6167, 0.4496, 0.6582, 0.4717, 0.7032, 0.4854])
me_cylinder_006.update()
me_cube = bpy.data.meshes.new('Cube')
me_cube.from_pydata([(-1.0, -1.0, -1.0), (-1.0, -1.0, 1.0), (-1.0, 1.0, -1.0), (-1.0, 1.0, 1.0), (1.0, -1.0, -1.0), (1.0, -1.0, 1.0), (1.0, 1.0, -1.0), (1.0, 1.0, 1.0)], [], [(0, 1, 3, 2), (2, 3, 7, 6), (6, 7, 5, 4), (4, 5, 1, 0), (2, 6, 4, 0), (7, 3, 1, 5)])
_uv = me_cube.uv_layers.new(name='UVMap')
_uv.uv.foreach_set('vector', [0.375, 0.0, 0.625, 0.0, 0.625, 0.25, 0.375, 0.25, 0.375, 0.25, 0.625, 0.25, 0.625, 0.5, 0.375, 0.5, 0.375, 0.5, 0.625, 0.5, 0.625, 0.75, 0.375, 0.75, 0.375, 0.75, 0.625, 0.75, 0.625, 1.0, 0.375, 1.0, 0.125, 0.5, 0.375, 0.5, 0.375, 0.75, 0.125, 0.75, 0.625, 0.5, 0.875, 0.5, 0.875, 0.75, 0.625, 0.75])
me_cube.update()
me_cylinder_004 = bpy.data.meshes.new('Cylinder.004')
me_cylinder_004.from_pydata([(0.0, 1.0, -1.0), (0.0, 1.0, 1.0), (0.1951, 0.9808, -1.0), (0.1951, 0.9808, 1.0), (0.3827, 0.9239, -1.0), (0.3827, 0.9239, 1.0), (0.5556, 0.8315, -1.0), (0.5556, 0.8315, 1.0), (0.7071, 0.7071, -1.0), (0.7071, 0.7071, 1.0), (0.8315, 0.5556, -1.0), (0.8315, 0.5556, 1.0), (0.9239, 0.3827, -1.0), (0.9239, 0.3827, 1.0), (0.9808, 0.1951, -1.0), (0.9808, 0.1951, 1.0), (1.0, 0.0, -1.0), (1.0, 0.0, 1.0), (0.9808, -0.1951, -1.0), (0.9808, -0.1951, 1.0), (0.9239, -0.3827, -1.0), (0.9239, -0.3827, 1.0), (0.8315, -0.5556, -1.0), (0.8315, -0.5556, 1.0), (0.7071, -0.7071, -1.0), (0.7071, -0.7071, 1.0), (0.5556, -0.8315, -1.0), (0.5556, -0.8315, 1.0), (0.3827, -0.9239, -1.0), (0.3827, -0.9239, 1.0), (0.1951, -0.9808, -1.0), (0.1951, -0.9808, 1.0), (0.0, -1.0, -1.0), (0.0, -1.0, 1.0), (-0.1951, -0.9808, -1.0), (-0.1951, -0.9808, 1.0), (-0.3827, -0.9239, -1.0), (-0.3827, -0.9239, 1.0), (-0.5556, -0.8315, -1.0), (-0.5556, -0.8315, 1.0), (-0.7071, -0.7071, -1.0), (-0.7071, -0.7071, 1.0), (-0.8315, -0.5556, -1.0), (-0.8315, -0.5556, 1.0), (-0.9239, -0.3827, -1.0), (-0.9239, -0.3827, 1.0), (-0.9808, -0.1951, -1.0), (-0.9808, -0.1951, 1.0), (-1.0, 0.0, -1.0), (-1.0, 0.0, 1.0), (-0.9808, 0.1951, -1.0), (-0.9808, 0.1951, 1.0), (-0.9239, 0.3827, -1.0), (-0.9239, 0.3827, 1.0), (-0.8315, 0.5556, -1.0), (-0.8315, 0.5556, 1.0), (-0.7071, 0.7071, -1.0), (-0.7071, 0.7071, 1.0), (-0.5556, 0.8315, -1.0), (-0.5556, 0.8315, 1.0), (-0.3827, 0.9239, -1.0), (-0.3827, 0.9239, 1.0), (-0.1951, 0.9808, -1.0), (-0.1951, 0.9808, 1.0)], [], [(0, 1, 3, 2), (2, 3, 5, 4), (4, 5, 7, 6), (6, 7, 9, 8), (8, 9, 11, 10), (10, 11, 13, 12), (12, 13, 15, 14), (14, 15, 17, 16), (16, 17, 19, 18), (18, 19, 21, 20), (20, 21, 23, 22), (22, 23, 25, 24), (24, 25, 27, 26), (26, 27, 29, 28), (28, 29, 31, 30), (30, 31, 33, 32), (32, 33, 35, 34), (34, 35, 37, 36), (36, 37, 39, 38), (38, 39, 41, 40), (40, 41, 43, 42), (42, 43, 45, 44), (44, 45, 47, 46), (46, 47, 49, 48), (48, 49, 51, 50), (50, 51, 53, 52), (52, 53, 55, 54), (54, 55, 57, 56), (56, 57, 59, 58), (58, 59, 61, 60), (3, 1, 63, 61, 59, 57, 55, 53, 51, 49, 47, 45, 43, 41, 39, 37, 35, 33, 31, 29, 27, 25, 23, 21, 19, 17, 15, 13, 11, 9, 7, 5), (60, 61, 63, 62), (62, 63, 1, 0), (0, 2, 4, 6, 8, 10, 12, 14, 16, 18, 20, 22, 24, 26, 28, 30, 32, 34, 36, 38, 40, 42, 44, 46, 48, 50, 52, 54, 56, 58, 60, 62)])
_uv = me_cylinder_004.uv_layers.new(name='UVMap')
_uv.uv.foreach_set('vector', [1.0, 0.5, 1.0, 1.0, 0.9688, 1.0, 0.9688, 0.5, 0.9688, 0.5, 0.9688, 1.0, 0.9375, 1.0, 0.9375, 0.5, 0.9375, 0.5, 0.9375, 1.0, 0.9062, 1.0, 0.9062, 0.5, 0.9062, 0.5, 0.9062, 1.0, 0.875, 1.0, 0.875, 0.5, 0.875, 0.5, 0.875, 1.0, 0.8438, 1.0, 0.8438, 0.5, 0.8438, 0.5, 0.8438, 1.0, 0.8125, 1.0, 0.8125, 0.5, 0.8125, 0.5, 0.8125, 1.0, 0.7812, 1.0, 0.7812, 0.5, 0.7812, 0.5, 0.7812, 1.0, 0.75, 1.0, 0.75, 0.5, 0.75, 0.5, 0.75, 1.0, 0.7188, 1.0, 0.7188, 0.5, 0.7188, 0.5, 0.7188, 1.0, 0.6875, 1.0, 0.6875, 0.5, 0.6875, 0.5, 0.6875, 1.0, 0.6562, 1.0, 0.6562, 0.5, 0.6562, 0.5, 0.6562, 1.0, 0.625, 1.0, 0.625, 0.5, 0.625, 0.5, 0.625, 1.0, 0.5938, 1.0, 0.5938, 0.5, 0.5938, 0.5, 0.5938, 1.0, 0.5625, 1.0, 0.5625, 0.5, 0.5625, 0.5, 0.5625, 1.0, 0.5312, 1.0, 0.5312, 0.5, 0.5312, 0.5, 0.5312, 1.0, 0.5, 1.0, 0.5, 0.5, 0.5, 0.5, 0.5, 1.0, 0.4688, 1.0, 0.4688, 0.5, 0.4688, 0.5, 0.4688, 1.0, 0.4375, 1.0, 0.4375, 0.5, 0.4375, 0.5, 0.4375, 1.0, 0.4062, 1.0, 0.4062, 0.5, 0.4062, 0.5, 0.4062, 1.0, 0.375, 1.0, 0.375, 0.5, 0.375, 0.5, 0.375, 1.0, 0.3438, 1.0, 0.3438, 0.5, 0.3438, 0.5, 0.3438, 1.0, 0.3125, 1.0, 0.3125, 0.5, 0.3125, 0.5, 0.3125, 1.0, 0.2812, 1.0, 0.2812, 0.5, 0.2812, 0.5, 0.2812, 1.0, 0.25, 1.0, 0.25, 0.5, 0.25, 0.5, 0.25, 1.0, 0.2188, 1.0, 0.2188, 0.5, 0.2188, 0.5, 0.2188, 1.0, 0.1875, 1.0, 0.1875, 0.5, 0.1875, 0.5, 0.1875, 1.0, 0.1562, 1.0, 0.1562, 0.5, 0.1562, 0.5, 0.1562, 1.0, 0.125, 1.0, 0.125, 0.5, 0.125, 0.5, 0.125, 1.0, 0.09375, 1.0, 0.09375, 0.5, 0.09375, 0.5, 0.09375, 1.0, 0.0625, 1.0, 0.0625, 0.5, 0.2968, 0.4854, 0.25, 0.49, 0.2032, 0.4854, 0.1582, 0.4717, 0.1167, 0.4496, 0.08029, 0.4197, 0.05045, 0.3833, 0.02827, 0.3418, 0.01461, 0.2968, 0.01, 0.25, 0.01461, 0.2032, 0.02827, 0.1582, 0.05045, 0.1167, 0.08029, 0.08029, 0.1167, 0.05045, 0.1582, 0.02827, 0.2032, 0.01461, 0.25, 0.01, 0.2968, 0.01461, 0.3418, 0.02827, 0.3833, 0.05045, 0.4197, 0.08029, 0.4496, 0.1167, 0.4717, 0.1582, 0.4854, 0.2032, 0.49, 0.25, 0.4854, 0.2968, 0.4717, 0.3418, 0.4496, 0.3833, 0.4197, 0.4197, 0.3833, 0.4496, 0.3418, 0.4717, 0.0625, 0.5, 0.0625, 1.0, 0.03125, 1.0, 0.03125, 0.5, 0.03125, 0.5, 0.03125, 1.0, 0.0, 1.0, 0.0, 0.5, 0.75, 0.49, 0.7968, 0.4854, 0.8418, 0.4717, 0.8833, 0.4496, 0.9197, 0.4197, 0.9496, 0.3833, 0.9717, 0.3418, 0.9854, 0.2968, 0.99, 0.25, 0.9854, 0.2032, 0.9717, 0.1582, 0.9496, 0.1167, 0.9197, 0.08029, 0.8833, 0.05045, 0.8418, 0.02827, 0.7968, 0.01461, 0.75, 0.01, 0.7032, 0.01461, 0.6582, 0.02827, 0.6167, 0.05045, 0.5803, 0.08029, 0.5504, 0.1167, 0.5283, 0.1582, 0.5146, 0.2032, 0.51, 0.25, 0.5146, 0.2968, 0.5283, 0.3418, 0.5504, 0.3833, 0.5803, 0.4197, 0.6167, 0.4496, 0.6582, 0.4717, 0.7032, 0.4854])
me_cylinder_004.update()
me_cube_007 = bpy.data.meshes.new('Cube.007')
me_cube_007.from_pydata([(-0.01, -0.01, -0.01), (-0.01, -0.01, 0.01), (-0.01, 0.01, -0.01), (-0.01, 0.01, 0.01), (0.01, -0.01, -0.01), (0.01, -0.01, 0.01), (0.01, 0.01, -0.01), (0.01, 0.01, 0.01)], [], [(0, 1, 3, 2), (2, 3, 7, 6), (6, 7, 5, 4), (4, 5, 1, 0), (2, 6, 4, 0), (7, 3, 1, 5)])
_uv = me_cube_007.uv_layers.new(name='UVMap')
_uv.uv.foreach_set('vector', [0.375, 0.0, 0.625, 0.0, 0.625, 0.25, 0.375, 0.25, 0.375, 0.25, 0.625, 0.25, 0.625, 0.5, 0.375, 0.5, 0.375, 0.5, 0.625, 0.5, 0.625, 0.75, 0.375, 0.75, 0.375, 0.75, 0.625, 0.75, 0.625, 1.0, 0.375, 1.0, 0.125, 0.5, 0.375, 0.5, 0.375, 0.75, 0.125, 0.75, 0.625, 0.5, 0.875, 0.5, 0.875, 0.75, 0.625, 0.75])
me_cube_007.update()
me_cube_005 = bpy.data.meshes.new('Cube.005')
me_cube_005.from_pydata([(-1.0, -1.0, -1.0), (-1.0, -1.0, 1.0), (-1.0, 1.0, -1.0), (-1.0, 1.0, 1.0), (1.0, -1.0, -1.0), (1.0, -1.0, 1.0), (1.0, 1.0, -1.0), (1.0, 1.0, 1.0)], [], [(0, 1, 3, 2), (2, 3, 7, 6), (6, 7, 5, 4), (4, 5, 1, 0), (2, 6, 4, 0), (7, 3, 1, 5)])
_uv = me_cube_005.uv_layers.new(name='UVMap')
_uv.uv.foreach_set('vector', [0.375, 0.0, 0.625, 0.0, 0.625, 0.25, 0.375, 0.25, 0.375, 0.25, 0.625, 0.25, 0.625, 0.5, 0.375, 0.5, 0.375, 0.5, 0.625, 0.5, 0.625, 0.75, 0.375, 0.75, 0.375, 0.75, 0.625, 0.75, 0.625, 1.0, 0.375, 1.0, 0.125, 0.5, 0.375, 0.5, 0.375, 0.75, 0.125, 0.75, 0.625, 0.5, 0.875, 0.5, 0.875, 0.75, 0.625, 0.75])
me_cube_005.update()
me_cylinder_009 = bpy.data.meshes.new('Cylinder.009')
me_cylinder_009.from_pydata([(0.0, 0.001, -0.01), (0.0, 0.001, 0.01), (0.0001045, 0.0009945, -0.01), (0.0001045, 0.0009945, 0.01), (0.0002079, 0.0009781, -0.01), (0.0002079, 0.0009781, 0.01), (0.000309, 0.0009511, -0.01), (0.000309, 0.0009511, 0.01), (0.0004067, 0.0009135, -0.01), (0.0004067, 0.0009135, 0.01), (0.0005, 0.000866, -0.01), (0.0005, 0.000866, 0.01), (0.0005878, 0.000809, -0.01), (0.0005878, 0.000809, 0.01), (0.0006691, 0.0007431, -0.01), (0.0006691, 0.0007431, 0.01), (0.0007431, 0.0006691, -0.01), (0.0007431, 0.0006691, 0.01), (0.000809, 0.0005878, -0.01), (0.000809, 0.0005878, 0.01), (0.000866, 0.0005, -0.01), (0.000866, 0.0005, 0.01), (0.0009135, 0.0004067, -0.01), (0.0009135, 0.0004067, 0.01), (0.0009511, 0.000309, -0.01), (0.0009511, 0.000309, 0.01), (0.0009781, 0.0002079, -0.01), (0.0009781, 0.0002079, 0.01), (0.0009945, 0.0001045, -0.01), (0.0009945, 0.0001045, 0.01), (0.001, 0.0, -0.01), (0.001, 0.0, 0.01), (0.0009945, -0.0001045, -0.01), (0.0009945, -0.0001045, 0.01), (0.0009781, -0.0002079, -0.01), (0.0009781, -0.0002079, 0.01), (0.0009511, -0.000309, -0.01), (0.0009511, -0.000309, 0.01), (0.0009135, -0.0004067, -0.01), (0.0009135, -0.0004067, 0.01), (0.000866, -0.0005, -0.01), (0.000866, -0.0005, 0.01), (0.000809, -0.0005878, -0.01), (0.000809, -0.0005878, 0.01), (0.0007431, -0.0006691, -0.01), (0.0007431, -0.0006691, 0.01), (0.0006691, -0.0007431, -0.01), (0.0006691, -0.0007431, 0.01), (0.0005878, -0.000809, -0.01), (0.0005878, -0.000809, 0.01), (0.0005, -0.000866, -0.01), (0.0005, -0.000866, 0.01), (0.0004067, -0.0009135, -0.01), (0.0004067, -0.0009135, 0.01), (0.000309, -0.0009511, -0.01), (0.000309, -0.0009511, 0.01), (0.0002079, -0.0009781, -0.01), (0.0002079, -0.0009781, 0.01), (0.0001045, -0.0009945, -0.01), (0.0001045, -0.0009945, 0.01), (0.0, -0.001, -0.01), (0.0, -0.001, 0.01), (-0.0001045, -0.0009945, -0.01), (-0.0001045, -0.0009945, 0.01), (-0.0002079, -0.0009781, -0.01), (-0.0002079, -0.0009781, 0.01), (-0.000309, -0.0009511, -0.01), (-0.000309, -0.0009511, 0.01), (-0.0004067, -0.0009135, -0.01), (-0.0004067, -0.0009135, 0.01), (-0.0005, -0.000866, -0.01), (-0.0005, -0.000866, 0.01), (-0.0005878, -0.000809, -0.01), (-0.0005878, -0.000809, 0.01), (-0.0006691, -0.0007431, -0.01), (-0.0006691, -0.0007431, 0.01), (-0.0007431, -0.0006691, -0.01), (-0.0007431, -0.0006691, 0.01), (-0.000809, -0.0005878, -0.01), (-0.000809, -0.0005878, 0.01), (-0.000866, -0.0005, -0.01), (-0.000866, -0.0005, 0.01), (-0.0009135, -0.0004067, -0.01), (-0.0009135, -0.0004067, 0.01), (-0.0009511, -0.000309, -0.01), (-0.0009511, -0.000309, 0.01), (-0.0009781, -0.0002079, -0.01), (-0.0009781, -0.0002079, 0.01), (-0.0009945, -0.0001045, -0.01), (-0.0009945, -0.0001045, 0.01), (-0.001, 0.0, -0.01), (-0.001, 0.0, 0.01), (-0.0009945, 0.0001045, -0.01), (-0.0009945, 0.0001045, 0.01), (-0.0009781, 0.0002079, -0.01), (-0.0009781, 0.0002079, 0.01), (-0.0009511, 0.000309, -0.01), (-0.0009511, 0.000309, 0.01), (-0.0009135, 0.0004067, -0.01), (-0.0009135, 0.0004067, 0.01), (-0.000866, 0.0005, -0.01), (-0.000866, 0.0005, 0.01), (-0.000809, 0.0005878, -0.01), (-0.000809, 0.0005878, 0.01), (-0.0007431, 0.0006691, -0.01), (-0.0007431, 0.0006691, 0.01), (-0.0006691, 0.0007431, -0.01), (-0.0006691, 0.0007431, 0.01), (-0.0005878, 0.000809, -0.01), (-0.0005878, 0.000809, 0.01), (-0.0005, 0.000866, -0.01), (-0.0005, 0.000866, 0.01), (-0.0004067, 0.0009135, -0.01), (-0.0004067, 0.0009135, 0.01), (-0.000309, 0.0009511, -0.01), (-0.000309, 0.0009511, 0.01), (-0.0002079, 0.0009781, -0.01), (-0.0002079, 0.0009781, 0.01), (-0.0001045, 0.0009945, -0.01), (-0.0001045, 0.0009945, 0.01)], [], [(0, 1, 3, 2), (2, 3, 5, 4), (4, 5, 7, 6), (6, 7, 9, 8), (8, 9, 11, 10), (10, 11, 13, 12), (12, 13, 15, 14), (14, 15, 17, 16), (16, 17, 19, 18), (18, 19, 21, 20), (20, 21, 23, 22), (22, 23, 25, 24), (24, 25, 27, 26), (26, 27, 29, 28), (28, 29, 31, 30), (30, 31, 33, 32), (32, 33, 35, 34), (34, 35, 37, 36), (36, 37, 39, 38), (38, 39, 41, 40), (40, 41, 43, 42), (42, 43, 45, 44), (44, 45, 47, 46), (46, 47, 49, 48), (48, 49, 51, 50), (50, 51, 53, 52), (52, 53, 55, 54), (54, 55, 57, 56), (56, 57, 59, 58), (58, 59, 61, 60), (60, 61, 63, 62), (62, 63, 65, 64), (64, 65, 67, 66), (66, 67, 69, 68), (68, 69, 71, 70), (70, 71, 73, 72), (72, 73, 75, 74), (74, 75, 77, 76), (76, 77, 79, 78), (78, 79, 81, 80), (80, 81, 83, 82), (82, 83, 85, 84), (84, 85, 87, 86), (86, 87, 89, 88), (88, 89, 91, 90), (90, 91, 93, 92), (92, 93, 95, 94), (94, 95, 97, 96), (96, 97, 99, 98), (98, 99, 101, 100), (100, 101, 103, 102), (102, 103, 105, 104), (104, 105, 107, 106), (106, 107, 109, 108), (108, 109, 111, 110), (110, 111, 113, 112), (112, 113, 115, 114), (114, 115, 117, 116), (3, 1, 119, 117, 115, 113, 111, 109, 107, 105, 103, 101, 99, 97, 95, 93, 91, 89, 87, 85, 83, 81, 79, 77, 75, 73, 71, 69, 67, 65, 63, 61, 59, 57, 55, 53, 51, 49, 47, 45, 43, 41, 39, 37, 35, 33, 31, 29, 27, 25, 23, 21, 19, 17, 15, 13, 11, 9, 7, 5), (116, 117, 119, 118), (118, 119, 1, 0), (0, 2, 4, 6, 8, 10, 12, 14, 16, 18, 20, 22, 24, 26, 28, 30, 32, 34, 36, 38, 40, 42, 44, 46, 48, 50, 52, 54, 56, 58, 60, 62, 64, 66, 68, 70, 72, 74, 76, 78, 80, 82, 84, 86, 88, 90, 92, 94, 96, 98, 100, 102, 104, 106, 108, 110, 112, 114, 116, 118)])
_uv = me_cylinder_009.uv_layers.new(name='UVMap')
_uv.uv.foreach_set('vector', [1.0, 0.5, 1.0, 1.0, 0.9833, 1.0, 0.9833, 0.5, 0.9833, 0.5, 0.9833, 1.0, 0.9667, 1.0, 0.9667, 0.5, 0.9667, 0.5, 0.9667, 1.0, 0.95, 1.0, 0.95, 0.5, 0.95, 0.5, 0.95, 1.0, 0.9333, 1.0, 0.9333, 0.5, 0.9333, 0.5, 0.9333, 1.0, 0.9167, 1.0, 0.9167, 0.5, 0.9167, 0.5, 0.9167, 1.0, 0.9, 1.0, 0.9, 0.5, 0.9, 0.5, 0.9, 1.0, 0.8833, 1.0, 0.8833, 0.5, 0.8833, 0.5, 0.8833, 1.0, 0.8667, 1.0, 0.8667, 0.5, 0.8667, 0.5, 0.8667, 1.0, 0.85, 1.0, 0.85, 0.5, 0.85, 0.5, 0.85, 1.0, 0.8333, 1.0, 0.8333, 0.5, 0.8333, 0.5, 0.8333, 1.0, 0.8167, 1.0, 0.8167, 0.5, 0.8167, 0.5, 0.8167, 1.0, 0.8, 1.0, 0.8, 0.5, 0.8, 0.5, 0.8, 1.0, 0.7833, 1.0, 0.7833, 0.5, 0.7833, 0.5, 0.7833, 1.0, 0.7667, 1.0, 0.7667, 0.5, 0.7667, 0.5, 0.7667, 1.0, 0.75, 1.0, 0.75, 0.5, 0.75, 0.5, 0.75, 1.0, 0.7333, 1.0, 0.7333, 0.5, 0.7333, 0.5, 0.7333, 1.0, 0.7167, 1.0, 0.7167, 0.5, 0.7167, 0.5, 0.7167, 1.0, 0.7, 1.0, 0.7, 0.5, 0.7, 0.5, 0.7, 1.0, 0.6833, 1.0, 0.6833, 0.5, 0.6833, 0.5, 0.6833, 1.0, 0.6667, 1.0, 0.6667, 0.5, 0.6667, 0.5, 0.6667, 1.0, 0.65, 1.0, 0.65, 0.5, 0.65, 0.5, 0.65, 1.0, 0.6333, 1.0, 0.6333, 0.5, 0.6333, 0.5, 0.6333, 1.0, 0.6167, 1.0, 0.6167, 0.5, 0.6167, 0.5, 0.6167, 1.0, 0.6, 1.0, 0.6, 0.5, 0.6, 0.5, 0.6, 1.0, 0.5833, 1.0, 0.5833, 0.5, 0.5833, 0.5, 0.5833, 1.0, 0.5667, 1.0, 0.5667, 0.5, 0.5667, 0.5, 0.5667, 1.0, 0.55, 1.0, 0.55, 0.5, 0.55, 0.5, 0.55, 1.0, 0.5333, 1.0, 0.5333, 0.5, 0.5333, 0.5, 0.5333, 1.0, 0.5167, 1.0, 0.5167, 0.5, 0.5167, 0.5, 0.5167, 1.0, 0.5, 1.0, 0.5, 0.5, 0.5, 0.5, 0.5, 1.0, 0.4833, 1.0, 0.4833, 0.5, 0.4833, 0.5, 0.4833, 1.0, 0.4667, 1.0, 0.4667, 0.5, 0.4667, 0.5, 0.4667, 1.0, 0.45, 1.0, 0.45, 0.5, 0.45, 0.5, 0.45, 1.0, 0.4333, 1.0, 0.4333, 0.5, 0.4333, 0.5, 0.4333, 1.0, 0.4167, 1.0, 0.4167, 0.5, 0.4167, 0.5, 0.4167, 1.0, 0.4, 1.0, 0.4, 0.5, 0.4, 0.5, 0.4, 1.0, 0.3833, 1.0, 0.3833, 0.5, 0.3833, 0.5, 0.3833, 1.0, 0.3667, 1.0, 0.3667, 0.5, 0.3667, 0.5, 0.3667, 1.0, 0.35, 1.0, 0.35, 0.5, 0.35, 0.5, 0.35, 1.0, 0.3333, 1.0, 0.3333, 0.5, 0.3333, 0.5, 0.3333, 1.0, 0.3167, 1.0, 0.3167, 0.5, 0.3167, 0.5, 0.3167, 1.0, 0.3, 1.0, 0.3, 0.5, 0.3, 0.5, 0.3, 1.0, 0.2833, 1.0, 0.2833, 0.5, 0.2833, 0.5, 0.2833, 1.0, 0.2667, 1.0, 0.2667, 0.5, 0.2667, 0.5, 0.2667, 1.0, 0.25, 1.0, 0.25, 0.5, 0.25, 0.5, 0.25, 1.0, 0.2333, 1.0, 0.2333, 0.5, 0.2333, 0.5, 0.2333, 1.0, 0.2167, 1.0, 0.2167, 0.5, 0.2167, 0.5, 0.2167, 1.0, 0.2, 1.0, 0.2, 0.5, 0.2, 0.5, 0.2, 1.0, 0.1833, 1.0, 0.1833, 0.5, 0.1833, 0.5, 0.1833, 1.0, 0.1667, 1.0, 0.1667, 0.5, 0.1667, 0.5, 0.1667, 1.0, 0.15, 1.0, 0.15, 0.5, 0.15, 0.5, 0.15, 1.0, 0.1333, 1.0, 0.1333, 0.5, 0.1333, 0.5, 0.1333, 1.0, 0.1167, 1.0, 0.1167, 0.5, 0.1167, 0.5, 0.1167, 1.0, 0.1, 1.0, 0.1, 0.5, 0.1, 0.5, 0.1, 1.0, 0.08333, 1.0, 0.08333, 0.5, 0.08333, 0.5, 0.08333, 1.0, 0.06667, 1.0, 0.06667, 0.5, 0.06667, 0.5, 0.06667, 1.0, 0.05, 1.0, 0.05, 0.5, 0.05, 0.5, 0.05, 1.0, 0.03333, 1.0, 0.03333, 0.5, 0.2751, 0.4887, 0.25, 0.49, 0.2249, 0.4887, 0.2001, 0.4848, 0.1758, 0.4783, 0.1524, 0.4693, 0.13, 0.4578, 0.1089, 0.4442, 0.08941, 0.4284, 0.07165, 0.4106, 0.05584, 0.3911, 0.04215, 0.37, 0.03075, 0.3476, 0.02175, 0.3242, 0.01524, 0.2999, 0.01131, 0.2751, 0.01, 0.25, 0.01131, 0.2249, 0.01524, 0.2001, 0.02175, 0.1758, 0.03075, 0.1524, 0.04215, 0.13, 0.05584, 0.1089, 0.07165, 0.08941, 0.08941, 0.07165, 0.1089, 0.05584, 0.13, 0.04215, 0.1524, 0.03075, 0.1758, 0.02175, 0.2001, 0.01524, 0.2249, 0.01131, 0.25, 0.01, 0.2751, 0.01131, 0.2999, 0.01524, 0.3242, 0.02175, 0.3476, 0.03075, 0.37, 0.04215, 0.3911, 0.05584, 0.4106, 0.07165, 0.4284, 0.08941, 0.4442, 0.1089, 0.4578, 0.13, 0.4693, 0.1524, 0.4783, 0.1758, 0.4848, 0.2001, 0.4887, 0.2249, 0.49, 0.25, 0.4887, 0.2751, 0.4848, 0.2999, 0.4783, 0.3242, 0.4693, 0.3476, 0.4578, 0.37, 0.4442, 0.3911, 0.4284, 0.4106, 0.4106, 0.4284, 0.3911, 0.4442, 0.37, 0.4578, 0.3476, 0.4693, 0.3242, 0.4783, 0.2999, 0.4848, 0.03333, 0.5, 0.03333, 1.0, 0.01667, 1.0, 0.01667, 0.5, 0.01667, 0.5, 0.01667, 1.0, 2.794e-07, 1.0, 2.794e-07, 0.5, 0.75, 0.49, 0.7751, 0.4887, 0.7999, 0.4848, 0.8242, 0.4783, 0.8476, 0.4693, 0.87, 0.4578, 0.8911, 0.4442, 0.9106, 0.4284, 0.9284, 0.4106, 0.9442, 0.3911, 0.9578, 0.37, 0.9693, 0.3476, 0.9783, 0.3242, 0.9848, 0.2999, 0.9887, 0.2751, 0.99, 0.25, 0.9887, 0.2249, 0.9848, 0.2001, 0.9783, 0.1758, 0.9693, 0.1524, 0.9578, 0.13, 0.9442, 0.1089, 0.9284, 0.08941, 0.9106, 0.07165, 0.8911, 0.05584, 0.87, 0.04215, 0.8476, 0.03075, 0.8242, 0.02175, 0.7999, 0.01524, 0.7751, 0.01131, 0.75, 0.01, 0.7249, 0.01131, 0.7001, 0.01524, 0.6758, 0.02175, 0.6524, 0.03075, 0.63, 0.04215, 0.6089, 0.05584, 0.5894, 0.07165, 0.5716, 0.08941, 0.5558, 0.1089, 0.5422, 0.13, 0.5307, 0.1524, 0.5217, 0.1758, 0.5152, 0.2001, 0.5113, 0.2249, 0.51, 0.25, 0.5113, 0.2751, 0.5152, 0.2999, 0.5217, 0.3242, 0.5307, 0.3476, 0.5422, 0.37, 0.5558, 0.3911, 0.5716, 0.4106, 0.5894, 0.4284, 0.6089, 0.4442, 0.63, 0.4578, 0.6524, 0.4693, 0.6758, 0.4783, 0.7001, 0.4848, 0.7249, 0.4887])
me_cylinder_009.update()
me_cylinder_010 = bpy.data.meshes.new('Cylinder.010')
me_cylinder_010.from_pydata([(0.0, 1.0, -1.0), (0.0, 1.0, 1.0), (0.1951, 0.9808, -1.0), (0.1951, 0.9808, 1.0), (0.3827, 0.9239, -1.0), (0.3827, 0.9239, 1.0), (0.5556, 0.8315, -1.0), (0.5556, 0.8315, 1.0), (0.7071, 0.7071, -1.0), (0.7071, 0.7071, 1.0), (0.8315, 0.5556, -1.0), (0.8315, 0.5556, 1.0), (0.9239, 0.3827, -1.0), (0.9239, 0.3827, 1.0), (0.9808, 0.1951, -1.0), (0.9808, 0.1951, 1.0), (1.0, 0.0, -1.0), (1.0, 0.0, 1.0), (0.9808, -0.1951, -1.0), (0.9808, -0.1951, 1.0), (0.9239, -0.3827, -1.0), (0.9239, -0.3827, 1.0), (0.8315, -0.5556, -1.0), (0.8315, -0.5556, 1.0), (0.7071, -0.7071, -1.0), (0.7071, -0.7071, 1.0), (0.5556, -0.8315, -1.0), (0.5556, -0.8315, 1.0), (0.3827, -0.9239, -1.0), (0.3827, -0.9239, 1.0), (0.1951, -0.9808, -1.0), (0.1951, -0.9808, 1.0), (0.0, -1.0, -1.0), (0.0, -1.0, 1.0), (-0.1951, -0.9808, -1.0), (-0.1951, -0.9808, 1.0), (-0.3827, -0.9239, -1.0), (-0.3827, -0.9239, 1.0), (-0.5556, -0.8315, -1.0), (-0.5556, -0.8315, 1.0), (-0.7071, -0.7071, -1.0), (-0.7071, -0.7071, 1.0), (-0.8315, -0.5556, -1.0), (-0.8315, -0.5556, 1.0), (-0.9239, -0.3827, -1.0), (-0.9239, -0.3827, 1.0), (-0.9808, -0.1951, -1.0), (-0.9808, -0.1951, 1.0), (-1.0, 0.0, -1.0), (-1.0, 0.0, 1.0), (-0.9808, 0.1951, -1.0), (-0.9808, 0.1951, 1.0), (-0.9239, 0.3827, -1.0), (-0.9239, 0.3827, 1.0), (-0.8315, 0.5556, -1.0), (-0.8315, 0.5556, 1.0), (-0.7071, 0.7071, -1.0), (-0.7071, 0.7071, 1.0), (-0.5556, 0.8315, -1.0), (-0.5556, 0.8315, 1.0), (-0.3827, 0.9239, -1.0), (-0.3827, 0.9239, 1.0), (-0.1951, 0.9808, -1.0), (-0.1951, 0.9808, 1.0)], [], [(0, 1, 3, 2), (2, 3, 5, 4), (4, 5, 7, 6), (6, 7, 9, 8), (8, 9, 11, 10), (10, 11, 13, 12), (12, 13, 15, 14), (14, 15, 17, 16), (16, 17, 19, 18), (18, 19, 21, 20), (20, 21, 23, 22), (22, 23, 25, 24), (24, 25, 27, 26), (26, 27, 29, 28), (28, 29, 31, 30), (30, 31, 33, 32), (32, 33, 35, 34), (34, 35, 37, 36), (36, 37, 39, 38), (38, 39, 41, 40), (40, 41, 43, 42), (42, 43, 45, 44), (44, 45, 47, 46), (46, 47, 49, 48), (48, 49, 51, 50), (50, 51, 53, 52), (52, 53, 55, 54), (54, 55, 57, 56), (56, 57, 59, 58), (58, 59, 61, 60), (3, 1, 63, 61, 59, 57, 55, 53, 51, 49, 47, 45, 43, 41, 39, 37, 35, 33, 31, 29, 27, 25, 23, 21, 19, 17, 15, 13, 11, 9, 7, 5), (60, 61, 63, 62), (62, 63, 1, 0), (0, 2, 4, 6, 8, 10, 12, 14, 16, 18, 20, 22, 24, 26, 28, 30, 32, 34, 36, 38, 40, 42, 44, 46, 48, 50, 52, 54, 56, 58, 60, 62)])
_uv = me_cylinder_010.uv_layers.new(name='UVMap')
_uv.uv.foreach_set('vector', [1.0, 0.5, 1.0, 1.0, 0.9688, 1.0, 0.9688, 0.5, 0.9688, 0.5, 0.9688, 1.0, 0.9375, 1.0, 0.9375, 0.5, 0.9375, 0.5, 0.9375, 1.0, 0.9062, 1.0, 0.9062, 0.5, 0.9062, 0.5, 0.9062, 1.0, 0.875, 1.0, 0.875, 0.5, 0.875, 0.5, 0.875, 1.0, 0.8438, 1.0, 0.8438, 0.5, 0.8438, 0.5, 0.8438, 1.0, 0.8125, 1.0, 0.8125, 0.5, 0.8125, 0.5, 0.8125, 1.0, 0.7812, 1.0, 0.7812, 0.5, 0.7812, 0.5, 0.7812, 1.0, 0.75, 1.0, 0.75, 0.5, 0.75, 0.5, 0.75, 1.0, 0.7188, 1.0, 0.7188, 0.5, 0.7188, 0.5, 0.7188, 1.0, 0.6875, 1.0, 0.6875, 0.5, 0.6875, 0.5, 0.6875, 1.0, 0.6562, 1.0, 0.6562, 0.5, 0.6562, 0.5, 0.6562, 1.0, 0.625, 1.0, 0.625, 0.5, 0.625, 0.5, 0.625, 1.0, 0.5938, 1.0, 0.5938, 0.5, 0.5938, 0.5, 0.5938, 1.0, 0.5625, 1.0, 0.5625, 0.5, 0.5625, 0.5, 0.5625, 1.0, 0.5312, 1.0, 0.5312, 0.5, 0.5312, 0.5, 0.5312, 1.0, 0.5, 1.0, 0.5, 0.5, 0.5, 0.5, 0.5, 1.0, 0.4688, 1.0, 0.4688, 0.5, 0.4688, 0.5, 0.4688, 1.0, 0.4375, 1.0, 0.4375, 0.5, 0.4375, 0.5, 0.4375, 1.0, 0.4062, 1.0, 0.4062, 0.5, 0.4062, 0.5, 0.4062, 1.0, 0.375, 1.0, 0.375, 0.5, 0.375, 0.5, 0.375, 1.0, 0.3438, 1.0, 0.3438, 0.5, 0.3438, 0.5, 0.3438, 1.0, 0.3125, 1.0, 0.3125, 0.5, 0.3125, 0.5, 0.3125, 1.0, 0.2812, 1.0, 0.2812, 0.5, 0.2812, 0.5, 0.2812, 1.0, 0.25, 1.0, 0.25, 0.5, 0.25, 0.5, 0.25, 1.0, 0.2188, 1.0, 0.2188, 0.5, 0.2188, 0.5, 0.2188, 1.0, 0.1875, 1.0, 0.1875, 0.5, 0.1875, 0.5, 0.1875, 1.0, 0.1562, 1.0, 0.1562, 0.5, 0.1562, 0.5, 0.1562, 1.0, 0.125, 1.0, 0.125, 0.5, 0.125, 0.5, 0.125, 1.0, 0.09375, 1.0, 0.09375, 0.5, 0.09375, 0.5, 0.09375, 1.0, 0.0625, 1.0, 0.0625, 0.5, 0.2968, 0.4854, 0.25, 0.49, 0.2032, 0.4854, 0.1582, 0.4717, 0.1167, 0.4496, 0.08029, 0.4197, 0.05045, 0.3833, 0.02827, 0.3418, 0.01461, 0.2968, 0.01, 0.25, 0.01461, 0.2032, 0.02827, 0.1582, 0.05045, 0.1167, 0.08029, 0.08029, 0.1167, 0.05045, 0.1582, 0.02827, 0.2032, 0.01461, 0.25, 0.01, 0.2968, 0.01461, 0.3418, 0.02827, 0.3833, 0.05045, 0.4197, 0.08029, 0.4496, 0.1167, 0.4717, 0.1582, 0.4854, 0.2032, 0.49, 0.25, 0.4854, 0.2968, 0.4717, 0.3418, 0.4496, 0.3833, 0.4197, 0.4197, 0.3833, 0.4496, 0.3418, 0.4717, 0.0625, 0.5, 0.0625, 1.0, 0.03125, 1.0, 0.03125, 0.5, 0.03125, 0.5, 0.03125, 1.0, 0.0, 1.0, 0.0, 0.5, 0.75, 0.49, 0.7968, 0.4854, 0.8418, 0.4717, 0.8833, 0.4496, 0.9197, 0.4197, 0.9496, 0.3833, 0.9717, 0.3418, 0.9854, 0.2968, 0.99, 0.25, 0.9854, 0.2032, 0.9717, 0.1582, 0.9496, 0.1167, 0.9197, 0.08029, 0.8833, 0.05045, 0.8418, 0.02827, 0.7968, 0.01461, 0.75, 0.01, 0.7032, 0.01461, 0.6582, 0.02827, 0.6167, 0.05045, 0.5803, 0.08029, 0.5504, 0.1167, 0.5283, 0.1582, 0.5146, 0.2032, 0.51, 0.25, 0.5146, 0.2968, 0.5283, 0.3418, 0.5504, 0.3833, 0.5803, 0.4197, 0.6167, 0.4496, 0.6582, 0.4717, 0.7032, 0.4854])
me_cylinder_010.update()

# ---- objects
ob_x = bpy.data.objects.new('サブ', me_cube_003)
ob_x_1 = bpy.data.objects.new('メイン', me_cylinder_007)
ob_x_2 = bpy.data.objects.new('ナットスペース', me_cube_001)
ob_x_3 = bpy.data.objects.new('ナット', me_cylinder)
ob_x_4 = bpy.data.objects.new('ナットボルト', me_cylinder_001)
ob_x_5 = bpy.data.objects.new('磁石軌道', me_cylinder_002)
ob_x_6 = bpy.data.objects.new('板スペース', me_cube_002)
ob_x_7 = bpy.data.objects.new('ベアリングスペース', me_cylinder_011)
ob_001 = bpy.data.objects.new('ピン.001', me_001)
ob_x_8 = bpy.data.objects.new('ピンスペース', me_cube_004)
ob_x_9 = bpy.data.objects.new('ピン', me_cylinder_008)
ob_x_10 = bpy.data.objects.new('磁石 ホール', me_cylinder_005)
ob_001_1 = bpy.data.objects.new('ピンスペース.001', me_cube_006)
ob_1 = bpy.data.objects.new('磁石1', me_cylinder_006)
ob_x_11 = bpy.data.objects.new('スペースサブ', me_cube)
ob_x_12 = bpy.data.objects.new('スペースメイン', me_cylinder_004)
ob_x_13 = bpy.data.objects.new('板', me_cube_007)
ob_001_2 = bpy.data.objects.new('スペースサブ.001', me_cube_005)
ob_x_14 = bpy.data.objects.new('ベアリング', me_cylinder_009)
ob_2_001 = bpy.data.objects.new('磁石2.001', me_cylinder_010)

# ---- transforms, parenting, visibility, modifiers, constraints
ob_x.location = (0.0, 0.0045, -0.00125)
ob_x.scale = (0.004, 0.01, 0.00625)
ob_x.hide_render = True
_m = ob_x.modifiers.new('Boolean', 'BOOLEAN')
_m.collection = col_sub
_m.operand_type = 'COLLECTION'
ob_x_1.location = (0.004, 0.0045, -0.00125)
ob_x_1.scale = (0.008, 0.01, 0.00625)
_m = ob_x_1.modifiers.new('Boolean', 'BOOLEAN')
_m.collection = col_sub
_m.operand_type = 'COLLECTION'
ob_x_2.location = (0.004, -0.0009715, -0.0005)
ob_x_2.scale = (0.003225, 0.002, 0.0015)
ob_x_3.location = (0.004, -0.00325, 0.00089)
ob_x_3.rotation_euler = (1.571, 0.5236, 0.0)
ob_x_3.scale = (1.018, 1.016, 1.136)
ob_x_4.location = (0.004, -0.00325, 0.00089)
ob_x_4.rotation_euler = (1.571, 0.0, 0.0)
ob_x_4.scale = (1.0, 1.0, 2.0)
ob_x_5.location = (0.0, 0.0, 0.02)
ob_x_5.scale = (0.0065, 0.0065, 0.0025)
ob_x_6.location = (0.0, 0.00395, -0.005168)
ob_x_6.scale = (3.0, 0.5, 0.25)
ob_x_6.hide_render = True
ob_x_7.location = (0.0, 0.0, -0.004608)
ob_x_7.scale = (0.0018, 0.0018, 0.0015)
ob_001.location = (0.0, 0.0, 0.0)
ob_x_8.location = (0.00125, 0.003, -0.007)
ob_x_8.rotation_euler = (0.0, 0.0, -0.3927)
ob_x_8.scale = (0.0007, 0.004, 0.005)
ob_x_9.location = (0.0, 0.0, -0.0005879)
ob_x_9.scale = (0.6, 0.6, 1.0)
ob_x_9.hide_render = True
ob_x_10.location = (0.0038, 0.00525, -0.007295)
ob_x_10.scale = (0.003, 0.003, 0.0025)
ob_001_1.location = (-0.003, 0.0, -0.00488)
ob_001_1.scale = (0.004, 0.0007, 0.005)
ob_1.location = (0.0038, 0.00525, 0.0027)
ob_1.scale = (0.00255, 0.00255, 0.00085)
ob_1.hide_render = True
ob_x_11.location = (-0.0005, 0.0045, 0.0)
ob_x_11.scale = (0.00355, 0.0065, 0.002)
ob_x_11.hide_render = True
ob_x_12.location = (0.003, 0.0045, 0.0)
ob_x_12.scale = (0.007, 0.0065, 0.002)
ob_x_12.hide_render = True
ob_x_13.location = (0.0, 0.0045, -0.00444)
ob_x_13.scale = (3.0, 0.81, 0.11)
ob_x_13.hide_render = True
ob_001_2.location = (0.0035, 0.0, 0.0)
ob_001_2.scale = (0.0035, 0.002, 0.002)
ob_001_2.hide_render = True
ob_x_14.location = (0.0, 0.0, 0.005188)
ob_x_14.scale = (1.0, 1.0, 0.5)
ob_2_001.location = (0.0038, 0.00525, -0.0026)
ob_2_001.scale = (0.00255, 0.00255, 0.00075)

# ---- collection membership
scene.collection.objects.link(ob_x)
scene.collection.objects.link(ob_x_1)
col_x.objects.link(ob_x_2)
col_x.objects.link(ob_x_3)
col_x.objects.link(ob_x_4)
col_x.objects.link(ob_x_5)
col_x.objects.link(ob_x_6)
col_x.objects.link(ob_x_7)
col_x.objects.link(ob_001)
col_x.objects.link(ob_x_8)
col_x.objects.link(ob_x_9)
col_x.objects.link(ob_x_10)
col_x.objects.link(ob_001_1)
col_sub.objects.link(ob_1)
col_sub.objects.link(ob_x_11)
col_sub.objects.link(ob_x_12)
col_sub.objects.link(ob_x_13)
col_sub.objects.link(ob_001_2)
col_sub.objects.link(ob_x_14)
col_sub.objects.link(ob_2_001)

# ---- scene / render settings (as saved in the file)
scene.frame_start = 1; scene.frame_end = 250; scene.frame_set(245)
scene.render.engine = 'BLENDER_EEVEE_NEXT'
scene.render.bake_bias = 0.0
scene.render.bake_samples = 0
scene.cycles.sampling_pattern = 'TABULATED_SOBOL'
scene.eevee.use_volume_custom_range = False
bpy.context.view_layer.update()

# ---- added for rendering (the .blend has no active camera and no usable light): camera, sun
cam_auto = bpy.data.cameras.new('AutoCamera')
cam_auto.lens = 50.0
cam_auto.sensor_width = 36.0
cam_auto.clip_end = 1000.0
ob_auto_camera = bpy.data.objects.new('AutoCamera', cam_auto)
scene.collection.objects.link(ob_auto_camera)
ob_auto_camera.location = (0.187545, -0.218929, 0.153286)
ob_auto_camera.rotation_euler = (1.09748, -7.21219e-08, 0.694738)
scene.camera = ob_auto_camera
light_auto_sun = bpy.data.lights.new('AutoSun', 'SUN')
light_auto_sun.energy = 3.0
light_auto_sun.angle = 0.0523599
ob_auto_sun = bpy.data.objects.new('AutoSun', light_auto_sun)
scene.collection.objects.link(ob_auto_sun)
ob_auto_sun.rotation_euler = (0.872665, 0.174533, 0.523599)
bpy.context.view_layer.update()
